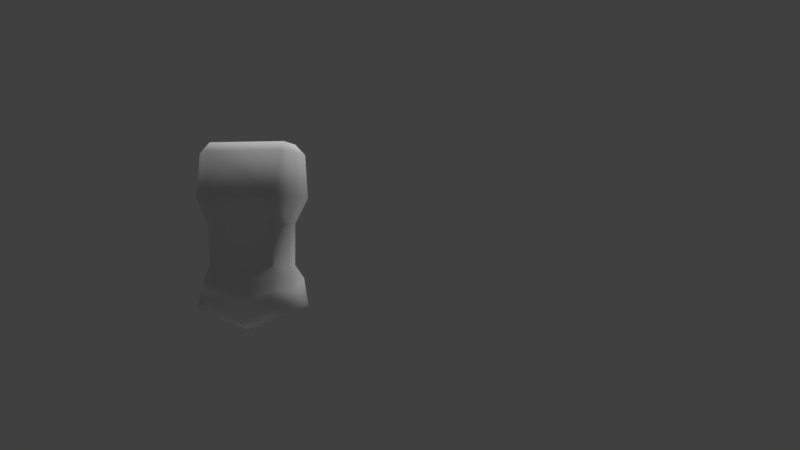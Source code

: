 # Source: DefaultCharacter.blend  (saved by Blender 2.79.0; exported with 4.5.12 LTS)
import bpy
from mathutils import Matrix  # noqa: F401  (used for matrix-valued properties, if any)

bpy.ops.wm.read_factory_settings(use_empty=True)
scene = bpy.context.scene
scene.name = 'Scene'

# ---- collections
col_collection_1 = bpy.data.collections.new('Collection 1'); scene.collection.children.link(col_collection_1)

# ---- world
world_world = bpy.data.worlds.new('World'); scene.world = world_world
world_world.color = (0.05088, 0.05088, 0.05088)
world_world.use_sun_shadow = False
world_world.sun_shadow_jitter_overblur = 0.0
world_world.cycles.sampling_method = 'MANUAL'

# ---- cameras
cam_camera = bpy.data.cameras.new('Camera')
cam_camera.clip_end = 100.0
cam_camera.lens = 35.0
cam_camera.sensor_width = 32.0
cam_camera.sensor_height = 18.0
cam_camera.ortho_scale = 7.314
cam_camera.dof.focus_distance = 0.0
cam_camera.dof.aperture_fstop = 128.0

# ---- lights
light_hemi = bpy.data.lights.new('Hemi', 'SUN')
light_hemi.transmission_factor = 0.0
light_hemi.angle = 0.1993
light_hemi.energy = 1.0
light_hemi.shadow_buffer_clip_start = 0.5
light_hemi.shadow_soft_size = 0.1
light_hemi.shadow_cascade_max_distance = 1000.0
light_lamp = bpy.data.lights.new('Lamp', 'SUN')
light_lamp.transmission_factor = 0.0
light_lamp.cutoff_distance = 30.0
light_lamp.angle = 0.1993
light_lamp.energy = 1.0
light_lamp.shadow_buffer_clip_start = 1.001
light_lamp.shadow_soft_size = 0.1
light_lamp.shadow_cascade_max_distance = 1000.0

# ---- meshes
me_cube = bpy.data.meshes.new('Cube')
me_cube.from_pydata([(-1.0, -1.0, -1.0), (-1.0, -1.0, 1.0), (-1.0, 1.0, -1.0), (-1.0, 1.0, 1.0), (1.0, -1.0, -1.0), (1.0, -1.0, 1.0), (1.0, 1.0, -1.0), (1.0, 1.0, 1.0)], [], [(0, 1, 3, 2), (2, 3, 7, 6), (6, 7, 5, 4), (4, 5, 1, 0), (2, 6, 4, 0), (7, 3, 1, 5)])
me_cube.use_remesh_preserve_volume = False
me_cube.use_remesh_preserve_attributes = False
me_cube.use_mirror_vertex_groups = False
me_cube.update()
me_cube_005 = bpy.data.meshes.new('Cube.005')
me_cube_005.from_pydata([(3.362, -0.3117, 1.407), (2.744, -0.3117, 1.405), (3.362, 0.3071, 1.407), (2.744, 0.3071, 1.405), (3.36, -0.3117, 2.026), (2.742, -0.3117, 2.024), (3.36, 0.3071, 2.026), (2.742, 0.3071, 2.024)], [], [(0, 1, 3, 2), (2, 3, 7, 6), (6, 7, 5, 4), (4, 5, 1, 0), (2, 6, 4, 0), (7, 3, 1, 5)])
me_cube_005.polygons.foreach_set('use_smooth', [True] * 6)
_uv = me_cube_005.uv_layers.new(name='UVMap')
_uv.uv.foreach_set('vector', [0.0, 0.0, 0.0, 0.0, 0.0, 0.0, 0.0, 0.0, 0.0, 0.0, 0.0, 0.0, 0.0, 0.0, 0.0, 0.0, 0.0, 0.0, 0.0, 0.0, 0.0, 0.0, 0.0, 0.0, 0.0, 0.0, 0.0, 0.0, 0.0, 0.0, 0.0, 0.0, 0.0, 0.0, 0.0, 0.0, 0.0, 0.0, 0.0, 0.0, 0.0, 0.0, 0.0, 0.0, 0.0, 0.0, 0.0, 0.0])
_uv.active_render = True
_uv = me_cube_005.uv_layers.new(name='UVEYES')
_uv.uv.foreach_set('vector', [0.0, 0.0, 0.0, 0.0, 0.0, 0.0, 0.0, 0.0, 0.0, 0.0, 0.0, 0.0, 0.0, 0.0, 0.0, 0.0, 0.0, 0.0, 0.0, 0.0, 0.0, 0.0, 0.0, 0.0, 0.0, 0.0, 0.0, 0.0, 0.0, 0.0, 0.0, 0.0, 0.0, 0.0, 0.0, 0.0, 0.0, 0.0, 0.0, 0.0, 0.0, 0.0, 0.0, 0.0, 0.0, 0.0, 0.0, 0.0])
me_cube_005.use_remesh_preserve_volume = False
me_cube_005.use_remesh_preserve_attributes = False
me_cube_005.use_mirror_vertex_groups = False
me_cube_005.update()
me_cube_012 = bpy.data.meshes.new('Cube.012')
me_cube_012.from_pydata([(0.1765, -0.2006, 2.389), (0.1765, 0.2266, 2.43), (4.854e-18, 0.2517, 2.43), (4.471e-18, -0.2262, 2.389), (0.199, 0.01277, 2.409), (0.21, 0.2137, 2.225), (0.21, -0.1834, 2.19), (0.0, -0.2069, 2.19), (0.0, 0.2373, 2.225), (0.2294, 0.01519, 2.207), (0.2386, 0.239, 2.08), (0.2386, -0.2064, 2.042), (0.0, -0.2327, 2.042), (0.0, 0.2655, 2.08), (0.2596, 0.0164, 2.061), (0.0, 0.2323, 1.997), (0.2401, 0.2107, 1.997), (0.2572, 0.02961, 1.982), (0.2401, -0.1516, 1.967), (0.0, -0.1731, 1.967), (0.0, 0.04413, 1.871), (0.2335, 0.2175, 1.975), (0.0, 0.2003, 2.495), (0.1605, 0.1799, 2.495), (0.1788, 0.006507, 2.479), (0.1605, -0.1665, 2.462), (0.0, -0.1873, 2.462), (0.0, 0.006507, 2.479)], [], [(8, 2, 1, 5), (9, 4, 0, 6), (4, 1, 23, 24), (6, 0, 3, 7), (0, 4, 24, 25), (5, 1, 4, 9), (10, 5, 9, 14), (11, 6, 7, 12), (14, 9, 6, 11), (13, 8, 5, 10), (14, 11, 18, 17), (10, 14, 17, 16), (13, 10, 16, 15), (11, 12, 19, 18), (18, 19, 20), (15, 16, 21, 20), (16, 17, 20, 21), (17, 18, 20), (24, 27, 26, 25), (23, 22, 27, 24), (3, 0, 25, 26), (1, 2, 22, 23)])
me_cube_012.polygons.foreach_set('use_smooth', [True] * 22)
_uv = me_cube_012.uv_layers.new(name='UVMap')
_uv.uv.foreach_set('vector', [0.0, 0.0, 0.0, 0.0, 0.0, 0.0, 0.0, 0.0, 0.0, 0.0, 0.0, 0.0, 0.0, 0.0, 0.0, 0.0, 0.0, 0.0, 0.0, 0.0, 0.0, 0.0, 0.0, 0.0, 0.0, 0.0, 0.0, 0.0, 0.0, 0.0, 0.0, 0.0, 0.0, 0.0, 0.0, 0.0, 0.0, 0.0, 0.0, 0.0, 0.0, 0.0, 0.0, 0.0, 0.0, 0.0, 0.0, 0.0, 0.0, 0.0, 0.0, 0.0, 0.0, 0.0, 0.0, 0.0, 0.0, 0.0, 0.0, 0.0, 0.0, 0.0, 0.0, 0.0, 0.0, 0.0, 0.0, 0.0, 0.0, 0.0, 0.0, 0.0, 0.0, 0.0, 0.0, 0.0, 0.0, 0.0, 0.0, 0.0, 0.0, 0.0, 0.0, 0.0, 0.0, 0.0, 0.0, 0.0, 0.0, 0.0, 0.0, 0.0, 0.0, 0.0, 0.0, 0.0, 0.0, 0.0, 0.0, 0.0, 0.0, 0.0, 0.0, 0.0, 0.0, 0.0, 0.0, 0.0, 0.0, 0.0, 0.0, 0.0, 0.0, 0.0, 0.0, 0.0, 0.0, 0.0, 0.0, 0.0, 0.0, 0.0, 0.0, 0.0, 0.0, 0.0, 0.0, 0.0, 0.0, 0.0, 0.0, 0.0, 0.0, 0.0, 0.0, 0.0, 0.0, 0.0, 0.0, 0.0, 0.0, 0.0, 0.0, 0.0, 0.0, 0.0, 0.0, 0.0, 0.0, 0.0, 0.0, 0.0, 0.0, 0.0, 0.0, 0.0, 0.0, 0.0, 0.0, 0.0, 0.0, 0.0, 0.0, 0.0, 0.0, 0.0, 0.0, 0.0, 0.0, 0.0, 0.0, 0.0])
_uv.active_render = True
_uv = me_cube_012.uv_layers.new(name='UVEYES')
_uv.uv.foreach_set('vector', [0.0, 0.0, 0.0, 0.0, 0.0, 0.0, 0.0, 0.0, 0.0, 0.0, 0.0, 0.0, 0.0, 0.0, 0.0, 0.0, 0.0, 0.0, 0.0, 0.0, 0.0, 0.0, 0.0, 0.0, 0.0, 0.0, 0.0, 0.0, 0.0, 0.0, 0.0, 0.0, 0.0, 0.0, 0.0, 0.0, 0.0, 0.0, 0.0, 0.0, 0.0, 0.0, 0.0, 0.0, 0.0, 0.0, 0.0, 0.0, 0.0, 0.0, 0.0, 0.0, 0.0, 0.0, 0.0, 0.0, 0.0, 0.0, 0.0, 0.0, 0.0, 0.0, 0.0, 0.0, 0.0, 0.0, 0.0, 0.0, 0.0, 0.0, 0.0, 0.0, 0.0, 0.0, 0.0, 0.0, 0.0, 0.0, 0.0, 0.0, 0.0, 0.0, 0.0, 0.0, 0.0, 0.0, 0.0, 0.0, 0.0, 0.0, 0.0, 0.0, 0.0, 0.0, 0.0, 0.0, 0.0, 0.0, 0.0, 0.0, 0.0, 0.0, 0.0, 0.0, 0.0, 0.0, 0.0, 0.0, 0.0, 0.0, 0.0, 0.0, 0.0, 0.0, 0.0, 0.0, 0.0, 0.0, 0.0, 0.0, 0.0, 0.0, 0.0, 0.0, 0.0, 0.0, 0.0, 0.0, 0.0, 0.0, 0.0, 0.0, 0.0, 0.0, 0.0, 0.0, 0.0, 0.0, 0.0, 0.0, 0.0, 0.0, 0.0, 0.0, 0.0, 0.0, 0.0, 0.0, 0.0, 0.0, 0.0, 0.0, 0.0, 0.0, 0.0, 0.0, 0.0, 0.0, 0.0, 0.0, 0.0, 0.0, 0.0, 0.0, 0.0, 0.0, 0.0, 0.0, 0.0, 0.0, 0.0, 0.0])
me_cube_012.use_remesh_preserve_volume = False
me_cube_012.use_remesh_preserve_attributes = False
me_cube_012.use_mirror_vertex_groups = False
me_cube_012.update()
me_cube_015 = bpy.data.meshes.new('Cube.015')
me_cube_015.from_pydata([(-3.362, -0.3038, 1.807), (-2.744, -0.3038, 1.805), (-3.362, 0.315, 1.807), (-2.744, 0.315, 1.805), (-3.36, -0.3038, 2.426), (-2.742, -0.3038, 2.424), (-3.36, 0.315, 2.426), (-2.742, 0.315, 2.424)], [], [(0, 2, 3, 1), (2, 6, 7, 3), (6, 4, 5, 7), (4, 0, 1, 5), (2, 0, 4, 6), (7, 5, 1, 3)])
me_cube_015.polygons.foreach_set('use_smooth', [True] * 6)
_uv = me_cube_015.uv_layers.new(name='UVMap')
_uv.uv.foreach_set('vector', [0.0, 0.0, 0.0, 0.0, 0.0, 0.0, 0.0, 0.0, 0.0, 0.0, 0.0, 0.0, 0.0, 0.0, 0.0, 0.0, 0.0, 0.0, 0.0, 0.0, 0.0, 0.0, 0.0, 0.0, 0.0, 0.0, 0.0, 0.0, 0.0, 0.0, 0.0, 0.0, 0.0, 0.0, 0.0, 0.0, 0.0, 0.0, 0.0, 0.0, 0.0, 0.0, 0.0, 0.0, 0.0, 0.0, 0.0, 0.0])
_uv.active_render = True
_uv = me_cube_015.uv_layers.new(name='UVEYES')
_uv.uv.foreach_set('vector', [0.0, 0.0, 0.0, 0.0, 0.0, 0.0, 0.0, 0.0, 0.0, 0.0, 0.0, 0.0, 0.0, 0.0, 0.0, 0.0, 0.0, 0.0, 0.0, 0.0, 0.0, 0.0, 0.0, 0.0, 0.0, 0.0, 0.0, 0.0, 0.0, 0.0, 0.0, 0.0, 0.0, 0.0, 0.0, 0.0, 0.0, 0.0, 0.0, 0.0, 0.0, 0.0, 0.0, 0.0, 0.0, 0.0, 0.0, 0.0])
me_cube_015.use_remesh_preserve_volume = False
me_cube_015.use_remesh_preserve_attributes = False
me_cube_015.use_mirror_vertex_groups = False
me_cube_015.update()
me_cube_014 = bpy.data.meshes.new('Cube.014')
me_cube_014.from_pydata([(-2.251, -1.942e-07, 1.563), (-2.249, 0.4442, 2.007), (-2.247, -2.794e-07, 2.452), (-2.249, -0.4442, 2.007), (-3.11, -3.305e-07, 2.237), (-1.348, -1.363e-07, 2.005), (-2.66, -2.373e-07, 1.615), (-2.25, -0.3332, 1.674), (-1.575, -1.239e-07, 1.673), (-2.25, 0.3332, 1.674), (-2.75, 0.3332, 2.009), (-1.573, 0.3332, 2.006), (-2.248, 0.3332, 2.341), (-2.923, -3.274e-07, 2.342), (-1.572, -2.046e-07, 2.339), (-2.248, -0.3332, 2.341), (-2.75, -0.3332, 2.009), (-1.573, -0.3332, 2.006), (-2.751, -0.2468, 1.716), (-1.749, -0.2468, 1.759), (-2.751, 0.2468, 1.716), (-1.749, 0.2468, 1.759), (-2.748, -0.2468, 2.256), (-1.747, -0.2468, 2.253), (-2.748, 0.2468, 2.256), (-1.747, 0.2468, 2.253), (-2.95, 0.2442, 2.089), (-2.95, -0.2442, 2.089)], [], [(0, 7, 18, 6), (0, 8, 19, 7), (0, 9, 21, 8), (0, 6, 20, 9), (1, 9, 20, 10), (1, 11, 21, 9), (1, 12, 25, 11), (1, 10, 24, 12), (2, 12, 24, 13), (2, 14, 25, 12), (2, 15, 23, 14), (2, 13, 22, 15), (3, 15, 22, 16), (3, 17, 23, 15), (3, 7, 19, 17), (3, 16, 18, 7), (26, 24, 10), (27, 16, 22), (5, 11, 25, 14), (5, 8, 21, 11), (5, 17, 19, 8), (5, 14, 23, 17), (6, 18, 20), (10, 20, 18, 16), (10, 16, 27, 26), (26, 27, 4), (4, 27, 22, 13), (4, 13, 24, 26)])
me_cube_014.polygons.foreach_set('use_smooth', [True] * 28)
_uv = me_cube_014.uv_layers.new(name='UVMap')
_uv.uv.foreach_set('vector', [0.0, 0.0, 0.0, 0.0, 0.0, 0.0, 0.0, 0.0, 0.0, 0.0, 0.0, 0.0, 0.0, 0.0, 0.0, 0.0, 0.0, 0.0, 0.0, 0.0, 0.0, 0.0, 0.0, 0.0, 0.0, 0.0, 0.0, 0.0, 0.0, 0.0, 0.0, 0.0, 0.0, 0.0, 0.0, 0.0, 0.0, 0.0, 0.0, 0.0, 0.0, 0.0, 0.0, 0.0, 0.0, 0.0, 0.0, 0.0, 0.0, 0.0, 0.0, 0.0, 0.0, 0.0, 0.0, 0.0, 0.0, 0.0, 0.0, 0.0, 0.0, 0.0, 0.0, 0.0, 0.0, 0.0, 0.0, 0.0, 0.0, 0.0, 0.0, 0.0, 0.0, 0.0, 0.0, 0.0, 0.0, 0.0, 0.0, 0.0, 0.0, 0.0, 0.0, 0.0, 0.0, 0.0, 0.0, 0.0, 0.0, 0.0, 0.0, 0.0, 0.0, 0.0, 0.0, 0.0, 0.0, 0.0, 0.0, 0.0, 0.0, 0.0, 0.0, 0.0, 0.0, 0.0, 0.0, 0.0, 0.0, 0.0, 0.0, 0.0, 0.0, 0.0, 0.0, 0.0, 0.0, 0.0, 0.0, 0.0, 0.0, 0.0, 0.0, 0.0, 0.0, 0.0, 0.0, 0.0, 0.0, 0.0, 0.0, 0.0, 0.0, 0.0, 0.0, 0.0, 0.0, 0.0, 0.0, 0.0, 0.0, 0.0, 0.0, 0.0, 0.0, 0.0, 0.0, 0.0, 0.0, 0.0, 0.0, 0.0, 0.0, 0.0, 0.0, 0.0, 0.0, 0.0, 0.0, 0.0, 0.0, 0.0, 0.0, 0.0, 0.0, 0.0, 0.0, 0.0, 0.0, 0.0, 0.0, 0.0, 0.0, 0.0, 0.0, 0.0, 0.0, 0.0, 0.0, 0.0, 0.0, 0.0, 0.0, 0.0, 0.0, 0.0, 0.0, 0.0, 0.0, 0.0, 0.0, 0.0, 0.0, 0.0, 0.0, 0.0, 0.0, 0.0, 0.0, 0.0, 0.0, 0.0, 0.0, 0.0, 0.0, 0.0, 0.0, 0.0, 0.0, 0.0, 0.0, 0.0, 0.0, 0.0, 0.0, 0.0])
_uv.active_render = True
_uv = me_cube_014.uv_layers.new(name='UVEYES')
_uv.uv.foreach_set('vector', [0.0, 0.0, 0.0, 0.0, 0.0, 0.0, 0.0, 0.0, 0.0, 0.0, 0.0, 0.0, 0.0, 0.0, 0.0, 0.0, 0.0, 0.0, 0.0, 0.0, 0.0, 0.0, 0.0, 0.0, 0.0, 0.0, 0.0, 0.0, 0.0, 0.0, 0.0, 0.0, 0.0, 0.0, 0.0, 0.0, 0.0, 0.0, 0.0, 0.0, 0.0, 0.0, 0.0, 0.0, 0.0, 0.0, 0.0, 0.0, 0.0, 0.0, 0.0, 0.0, 0.0, 0.0, 0.0, 0.0, 0.0, 0.0, 0.0, 0.0, 0.0, 0.0, 0.0, 0.0, 0.0, 0.0, 0.0, 0.0, 0.0, 0.0, 0.0, 0.0, 0.0, 0.0, 0.0, 0.0, 0.0, 0.0, 0.0, 0.0, 0.0, 0.0, 0.0, 0.0, 0.0, 0.0, 0.0, 0.0, 0.0, 0.0, 0.0, 0.0, 0.0, 0.0, 0.0, 0.0, 0.0, 0.0, 0.0, 0.0, 0.0, 0.0, 0.0, 0.0, 0.0, 0.0, 0.0, 0.0, 0.0, 0.0, 0.0, 0.0, 0.0, 0.0, 0.0, 0.0, 0.0, 0.0, 0.0, 0.0, 0.0, 0.0, 0.0, 0.0, 0.0, 0.0, 0.0, 0.0, 0.0, 0.0, 0.0, 0.0, 0.0, 0.0, 0.0, 0.0, 0.0, 0.0, 0.0, 0.0, 0.0, 0.0, 0.0, 0.0, 0.0, 0.0, 0.0, 0.0, 0.0, 0.0, 0.0, 0.0, 0.0, 0.0, 0.0, 0.0, 0.0, 0.0, 0.0, 0.0, 0.0, 0.0, 0.0, 0.0, 0.0, 0.0, 0.0, 0.0, 0.0, 0.0, 0.0, 0.0, 0.0, 0.0, 0.0, 0.0, 0.0, 0.0, 0.0, 0.0, 0.0, 0.0, 0.0, 0.0, 0.0, 0.0, 0.0, 0.0, 0.0, 0.0, 0.0, 0.0, 0.0, 0.0, 0.0, 0.0, 0.0, 0.0, 0.0, 0.0, 0.0, 0.0, 0.0, 0.0, 0.0, 0.0, 0.0, 0.0, 0.0, 0.0, 0.0, 0.0, 0.0, 0.0, 0.0, 0.0])
me_cube_014.use_remesh_preserve_volume = False
me_cube_014.use_remesh_preserve_attributes = False
me_cube_014.use_mirror_vertex_groups = False
me_cube_014.update()
me_cube_013 = bpy.data.meshes.new('Cube.013')
me_cube_013.from_pydata([(-1.675, -0.1425, 1.784), (-0.4759, -0.1508, 1.746), (-1.675, 0.1425, 1.784), (-0.4759, 0.1508, 1.746), (-1.668, -0.1425, 2.069), (-0.4684, -0.1508, 2.047), (-1.668, 0.1425, 2.069), (-0.4684, 0.1508, 2.047), (-1.677, -1.192e-07, 1.727), (-0.4772, 4.47e-08, 1.696), (-1.667, -1.788e-07, 2.126), (-0.4671, -1.49e-08, 2.096), (-1.672, 0.2, 1.927), (-0.4722, 0.2, 1.896), (-1.672, -0.2, 1.927), (-0.4722, -0.2, 1.896), (-1.672, -1.49e-07, 1.927), (-1.077, -0.1814, 1.73), (-1.077, 0.1814, 1.73), (-1.067, 0.1814, 2.093), (-1.067, -0.1814, 2.093), (-1.066, -1.043e-07, 2.159), (-1.078, -4.47e-08, 1.664), (-1.072, -0.2474, 1.911), (-1.072, 0.2474, 1.911), (-0.3705, 4.744e-08, 1.768), (-0.3697, 0.09457, 1.799), (-0.3673, 0.1254, 1.894), (-0.365, 0.09457, 1.988), (-0.3642, 1.007e-08, 2.019), (-0.365, -0.09457, 1.988), (-0.3673, -0.1254, 1.894), (-0.3697, -0.09457, 1.799), (-0.3673, 1.941e-08, 1.894)], [], [(22, 18, 3, 9), (24, 19, 7, 13), (21, 20, 5, 11), (23, 17, 1, 15), (16, 14, 4, 10), (11, 29, 28, 7), (5, 30, 29, 11), (12, 16, 10, 6), (19, 21, 11, 7), (17, 22, 9, 1), (2, 8, 16, 12), (13, 27, 26, 3), (15, 31, 30, 5), (8, 0, 14, 16), (20, 23, 15, 5), (18, 24, 13, 3), (2, 12, 24, 18), (4, 14, 23, 20), (0, 8, 22, 17), (6, 10, 21, 19), (14, 0, 17, 23), (10, 4, 20, 21), (12, 6, 19, 24), (8, 2, 18, 22), (33, 31, 32, 25), (27, 33, 25, 26), (28, 29, 33, 27), (29, 30, 31, 33), (9, 25, 32, 1), (3, 26, 25, 9), (1, 32, 31, 15), (7, 28, 27, 13)])
me_cube_013.polygons.foreach_set('use_smooth', [True] * 32)
_uv = me_cube_013.uv_layers.new(name='UVMap')
_uv.uv.foreach_set('vector', [0.0, 0.0, 0.0, 0.0, 0.0, 0.0, 0.0, 0.0, 0.0, 0.0, 0.0, 0.0, 0.0, 0.0, 0.0, 0.0, 0.0, 0.0, 0.0, 0.0, 0.0, 0.0, 0.0, 0.0, 0.0, 0.0, 0.0, 0.0, 0.0, 0.0, 0.0, 0.0, 0.0, 0.0, 0.0, 0.0, 0.0, 0.0, 0.0, 0.0, 0.0, 0.0, 0.0, 0.0, 0.0, 0.0, 0.0, 0.0, 0.0, 0.0, 0.0, 0.0, 0.0, 0.0, 0.0, 0.0, 0.0, 0.0, 0.0, 0.0, 0.0, 0.0, 0.0, 0.0, 0.0, 0.0, 0.0, 0.0, 0.0, 0.0, 0.0, 0.0, 0.0, 0.0, 0.0, 0.0, 0.0, 0.0, 0.0, 0.0, 0.0, 0.0, 0.0, 0.0, 0.0, 0.0, 0.0, 0.0, 0.0, 0.0, 0.0, 0.0, 0.0, 0.0, 0.0, 0.0, 0.0, 0.0, 0.0, 0.0, 0.0, 0.0, 0.0, 0.0, 0.0, 0.0, 0.0, 0.0, 0.0, 0.0, 0.0, 0.0, 0.0, 0.0, 0.0, 0.0, 0.0, 0.0, 0.0, 0.0, 0.0, 0.0, 0.0, 0.0, 0.0, 0.0, 0.0, 0.0, 0.0, 0.0, 0.0, 0.0, 0.0, 0.0, 0.0, 0.0, 0.0, 0.0, 0.0, 0.0, 0.0, 0.0, 0.0, 0.0, 0.0, 0.0, 0.0, 0.0, 0.0, 0.0, 0.0, 0.0, 0.0, 0.0, 0.0, 0.0, 0.0, 0.0, 0.0, 0.0, 0.0, 0.0, 0.0, 0.0, 0.0, 0.0, 0.0, 0.0, 0.0, 0.0, 0.0, 0.0, 0.0, 0.0, 0.0, 0.0, 0.0, 0.0, 0.0, 0.0, 0.0, 0.0, 0.0, 0.0, 0.0, 0.0, 0.0, 0.0, 0.0, 0.0, 0.0, 0.0, 0.0, 0.0, 0.0, 0.0, 0.0, 0.0, 0.0, 0.0, 0.0, 0.0, 0.0, 0.0, 0.0, 0.0, 0.0, 0.0, 0.0, 0.0, 0.0, 0.0, 0.0, 0.0, 0.0, 0.0, 0.0, 0.0, 0.0, 0.0, 0.0, 0.0, 0.0, 0.0, 0.0, 0.0, 0.0, 0.0, 0.0, 0.0, 0.0, 0.0, 0.0, 0.0, 0.0, 0.0, 0.0, 0.0, 0.0, 0.0, 0.0, 0.0, 0.0, 0.0, 0.0, 0.0, 0.0, 0.0, 0.0, 0.0, 0.0, 0.0, 0.0, 0.0, 0.0, 0.0])
_uv.active_render = True
_uv = me_cube_013.uv_layers.new(name='UVEYES')
_uv.uv.foreach_set('vector', [0.0, 0.0, 0.0, 0.0, 0.0, 0.0, 0.0, 0.0, 0.0, 0.0, 0.0, 0.0, 0.0, 0.0, 0.0, 0.0, 0.0, 0.0, 0.0, 0.0, 0.0, 0.0, 0.0, 0.0, 0.0, 0.0, 0.0, 0.0, 0.0, 0.0, 0.0, 0.0, 0.0, 0.0, 0.0, 0.0, 0.0, 0.0, 0.0, 0.0, 0.0, 0.0, 0.0, 0.0, 0.0, 0.0, 0.0, 0.0, 0.0, 0.0, 0.0, 0.0, 0.0, 0.0, 0.0, 0.0, 0.0, 0.0, 0.0, 0.0, 0.0, 0.0, 0.0, 0.0, 0.0, 0.0, 0.0, 0.0, 0.0, 0.0, 0.0, 0.0, 0.0, 0.0, 0.0, 0.0, 0.0, 0.0, 0.0, 0.0, 0.0, 0.0, 0.0, 0.0, 0.0, 0.0, 0.0, 0.0, 0.0, 0.0, 0.0, 0.0, 0.0, 0.0, 0.0, 0.0, 0.0, 0.0, 0.0, 0.0, 0.0, 0.0, 0.0, 0.0, 0.0, 0.0, 0.0, 0.0, 0.0, 0.0, 0.0, 0.0, 0.0, 0.0, 0.0, 0.0, 0.0, 0.0, 0.0, 0.0, 0.0, 0.0, 0.0, 0.0, 0.0, 0.0, 0.0, 0.0, 0.0, 0.0, 0.0, 0.0, 0.0, 0.0, 0.0, 0.0, 0.0, 0.0, 0.0, 0.0, 0.0, 0.0, 0.0, 0.0, 0.0, 0.0, 0.0, 0.0, 0.0, 0.0, 0.0, 0.0, 0.0, 0.0, 0.0, 0.0, 0.0, 0.0, 0.0, 0.0, 0.0, 0.0, 0.0, 0.0, 0.0, 0.0, 0.0, 0.0, 0.0, 0.0, 0.0, 0.0, 0.0, 0.0, 0.0, 0.0, 0.0, 0.0, 0.0, 0.0, 0.0, 0.0, 0.0, 0.0, 0.0, 0.0, 0.0, 0.0, 0.0, 0.0, 0.0, 0.0, 0.0, 0.0, 0.0, 0.0, 0.0, 0.0, 0.0, 0.0, 0.0, 0.0, 0.0, 0.0, 0.0, 0.0, 0.0, 0.0, 0.0, 0.0, 0.0, 0.0, 0.0, 0.0, 0.0, 0.0, 0.0, 0.0, 0.0, 0.0, 0.0, 0.0, 0.0, 0.0, 0.0, 0.0, 0.0, 0.0, 0.0, 0.0, 0.0, 0.0, 0.0, 0.0, 0.0, 0.0, 0.0, 0.0, 0.0, 0.0, 0.0, 0.0, 0.0, 0.0, 0.0, 0.0, 0.0, 0.0, 0.0, 0.0, 0.0, 0.0, 0.0, 0.0, 0.0, 0.0])
me_cube_013.use_remesh_preserve_volume = False
me_cube_013.use_remesh_preserve_attributes = False
me_cube_013.use_mirror_vertex_groups = False
me_cube_013.update()
me_cube_004 = bpy.data.meshes.new('Cube.004')
me_cube_004.from_pydata([(2.251, -1.801e-07, 1.563), (2.249, 0.4442, 2.007), (2.247, -2.919e-07, 2.452), (2.249, -0.4442, 2.007), (3.11, -3.369e-07, 2.237), (1.348, -1.351e-07, 2.005), (2.66, -2.25e-07, 1.615), (2.25, -0.3332, 1.674), (1.575, -1.128e-07, 1.673), (2.25, 0.3332, 1.674), (2.75, 0.3332, 2.009), (1.573, 0.3332, 2.006), (2.248, 0.3332, 2.341), (2.923, -3.368e-07, 2.342), (1.572, -2.134e-07, 2.339), (2.248, -0.3332, 2.341), (2.75, -0.3332, 2.009), (1.573, -0.3332, 2.006), (2.751, -0.2468, 1.716), (1.749, -0.2468, 1.759), (2.751, 0.2468, 1.716), (1.749, 0.2468, 1.759), (2.748, -0.2468, 2.256), (1.747, -0.2468, 2.253), (2.748, 0.2468, 2.256), (1.747, 0.2468, 2.253), (2.95, 0.2442, 2.089), (2.95, -0.2442, 2.089)], [], [(0, 6, 18, 7), (0, 7, 19, 8), (0, 8, 21, 9), (0, 9, 20, 6), (1, 10, 20, 9), (1, 9, 21, 11), (1, 11, 25, 12), (1, 12, 24, 10), (2, 13, 24, 12), (2, 12, 25, 14), (2, 14, 23, 15), (2, 15, 22, 13), (3, 16, 22, 15), (3, 15, 23, 17), (3, 17, 19, 7), (3, 7, 18, 16), (26, 10, 24), (27, 22, 16), (5, 14, 25, 11), (5, 11, 21, 8), (5, 8, 19, 17), (5, 17, 23, 14), (6, 20, 18), (10, 16, 18, 20), (10, 26, 27, 16), (26, 4, 27), (4, 13, 22, 27), (4, 26, 24, 13)])
me_cube_004.polygons.foreach_set('use_smooth', [True] * 28)
_uv = me_cube_004.uv_layers.new(name='UVMap')
_uv.uv.foreach_set('vector', [0.0, 0.0, 0.0, 0.0, 0.0, 0.0, 0.0, 0.0, 0.0, 0.0, 0.0, 0.0, 0.0, 0.0, 0.0, 0.0, 0.0, 0.0, 0.0, 0.0, 0.0, 0.0, 0.0, 0.0, 0.0, 0.0, 0.0, 0.0, 0.0, 0.0, 0.0, 0.0, 0.0, 0.0, 0.0, 0.0, 0.0, 0.0, 0.0, 0.0, 0.0, 0.0, 0.0, 0.0, 0.0, 0.0, 0.0, 0.0, 0.0, 0.0, 0.0, 0.0, 0.0, 0.0, 0.0, 0.0, 0.0, 0.0, 0.0, 0.0, 0.0, 0.0, 0.0, 0.0, 0.0, 0.0, 0.0, 0.0, 0.0, 0.0, 0.0, 0.0, 0.0, 0.0, 0.0, 0.0, 0.0, 0.0, 0.0, 0.0, 0.0, 0.0, 0.0, 0.0, 0.0, 0.0, 0.0, 0.0, 0.0, 0.0, 0.0, 0.0, 0.0, 0.0, 0.0, 0.0, 0.0, 0.0, 0.0, 0.0, 0.0, 0.0, 0.0, 0.0, 0.0, 0.0, 0.0, 0.0, 0.0, 0.0, 0.0, 0.0, 0.0, 0.0, 0.0, 0.0, 0.0, 0.0, 0.0, 0.0, 0.0, 0.0, 0.0, 0.0, 0.0, 0.0, 0.0, 0.0, 0.0, 0.0, 0.0, 0.0, 0.0, 0.0, 0.0, 0.0, 0.0, 0.0, 0.0, 0.0, 0.0, 0.0, 0.0, 0.0, 0.0, 0.0, 0.0, 0.0, 0.0, 0.0, 0.0, 0.0, 0.0, 0.0, 0.0, 0.0, 0.0, 0.0, 0.0, 0.0, 0.0, 0.0, 0.0, 0.0, 0.0, 0.0, 0.0, 0.0, 0.0, 0.0, 0.0, 0.0, 0.0, 0.0, 0.0, 0.0, 0.0, 0.0, 0.0, 0.0, 0.0, 0.0, 0.0, 0.0, 0.0, 0.0, 0.0, 0.0, 0.0, 0.0, 0.0, 0.0, 0.0, 0.0, 0.0, 0.0, 0.0, 0.0, 0.0, 0.0, 0.0, 0.0, 0.0, 0.0, 0.0, 0.0, 0.0, 0.0, 0.0, 0.0, 0.0, 0.0, 0.0, 0.0, 0.0, 0.0])
_uv.active_render = True
_uv = me_cube_004.uv_layers.new(name='UVEYES')
_uv.uv.foreach_set('vector', [0.0, 0.0, 0.0, 0.0, 0.0, 0.0, 0.0, 0.0, 0.0, 0.0, 0.0, 0.0, 0.0, 0.0, 0.0, 0.0, 0.0, 0.0, 0.0, 0.0, 0.0, 0.0, 0.0, 0.0, 0.0, 0.0, 0.0, 0.0, 0.0, 0.0, 0.0, 0.0, 0.0, 0.0, 0.0, 0.0, 0.0, 0.0, 0.0, 0.0, 0.0, 0.0, 0.0, 0.0, 0.0, 0.0, 0.0, 0.0, 0.0, 0.0, 0.0, 0.0, 0.0, 0.0, 0.0, 0.0, 0.0, 0.0, 0.0, 0.0, 0.0, 0.0, 0.0, 0.0, 0.0, 0.0, 0.0, 0.0, 0.0, 0.0, 0.0, 0.0, 0.0, 0.0, 0.0, 0.0, 0.0, 0.0, 0.0, 0.0, 0.0, 0.0, 0.0, 0.0, 0.0, 0.0, 0.0, 0.0, 0.0, 0.0, 0.0, 0.0, 0.0, 0.0, 0.0, 0.0, 0.0, 0.0, 0.0, 0.0, 0.0, 0.0, 0.0, 0.0, 0.0, 0.0, 0.0, 0.0, 0.0, 0.0, 0.0, 0.0, 0.0, 0.0, 0.0, 0.0, 0.0, 0.0, 0.0, 0.0, 0.0, 0.0, 0.0, 0.0, 0.0, 0.0, 0.0, 0.0, 0.0, 0.0, 0.0, 0.0, 0.0, 0.0, 0.0, 0.0, 0.0, 0.0, 0.0, 0.0, 0.0, 0.0, 0.0, 0.0, 0.0, 0.0, 0.0, 0.0, 0.0, 0.0, 0.0, 0.0, 0.0, 0.0, 0.0, 0.0, 0.0, 0.0, 0.0, 0.0, 0.0, 0.0, 0.0, 0.0, 0.0, 0.0, 0.0, 0.0, 0.0, 0.0, 0.0, 0.0, 0.0, 0.0, 0.0, 0.0, 0.0, 0.0, 0.0, 0.0, 0.0, 0.0, 0.0, 0.0, 0.0, 0.0, 0.0, 0.0, 0.0, 0.0, 0.0, 0.0, 0.0, 0.0, 0.0, 0.0, 0.0, 0.0, 0.0, 0.0, 0.0, 0.0, 0.0, 0.0, 0.0, 0.0, 0.0, 0.0, 0.0, 0.0, 0.0, 0.0, 0.0, 0.0, 0.0, 0.0])
me_cube_004.use_remesh_preserve_volume = False
me_cube_004.use_remesh_preserve_attributes = False
me_cube_004.use_mirror_vertex_groups = False
me_cube_004.update()
me_cube_003 = bpy.data.meshes.new('Cube.003')
me_cube_003.from_pydata([(1.675, -0.1425, 1.784), (0.4759, -0.1508, 1.746), (1.675, 0.1425, 1.784), (0.4759, 0.1508, 1.746), (1.668, -0.1425, 2.069), (0.4684, -0.1508, 2.047), (1.668, 0.1425, 2.069), (0.4684, 0.1508, 2.047), (1.677, -1.192e-07, 1.727), (0.4772, 4.47e-08, 1.696), (1.667, -1.788e-07, 2.126), (0.4671, -1.49e-08, 2.096), (1.672, 0.2, 1.927), (0.4722, 0.2, 1.896), (1.672, -0.2, 1.927), (0.4722, -0.2, 1.896), (1.672, -1.49e-07, 1.927), (1.077, -0.1814, 1.73), (1.077, 0.1814, 1.73), (1.067, 0.1814, 2.093), (1.067, -0.1814, 2.093), (1.066, -1.043e-07, 2.159), (1.078, -4.47e-08, 1.664), (1.072, -0.2474, 1.911), (1.072, 0.2474, 1.911), (0.3705, 4.744e-08, 1.768), (0.3697, 0.09457, 1.799), (0.3673, 0.1254, 1.894), (0.365, 0.09457, 1.988), (0.3642, 1.007e-08, 2.019), (0.365, -0.09457, 1.988), (0.3673, -0.1254, 1.894), (0.3697, -0.09457, 1.799), (0.3673, 1.941e-08, 1.894)], [], [(22, 9, 3, 18), (24, 13, 7, 19), (21, 11, 5, 20), (23, 15, 1, 17), (16, 10, 4, 14), (11, 7, 28, 29), (5, 11, 29, 30), (12, 6, 10, 16), (19, 7, 11, 21), (17, 1, 9, 22), (2, 12, 16, 8), (13, 3, 26, 27), (15, 5, 30, 31), (8, 16, 14, 0), (20, 5, 15, 23), (18, 3, 13, 24), (2, 18, 24, 12), (4, 20, 23, 14), (0, 17, 22, 8), (6, 19, 21, 10), (14, 23, 17, 0), (10, 21, 20, 4), (12, 24, 19, 6), (8, 22, 18, 2), (33, 25, 32, 31), (27, 26, 25, 33), (28, 27, 33, 29), (29, 33, 31, 30), (9, 1, 32, 25), (3, 9, 25, 26), (1, 15, 31, 32), (7, 13, 27, 28)])
me_cube_003.polygons.foreach_set('use_smooth', [True] * 32)
_uv = me_cube_003.uv_layers.new(name='UVMap')
_uv.uv.foreach_set('vector', [0.0, 0.0, 0.0, 0.0, 0.0, 0.0, 0.0, 0.0, 0.0, 0.0, 0.0, 0.0, 0.0, 0.0, 0.0, 0.0, 0.0, 0.0, 0.0, 0.0, 0.0, 0.0, 0.0, 0.0, 0.0, 0.0, 0.0, 0.0, 0.0, 0.0, 0.0, 0.0, 0.0, 0.0, 0.0, 0.0, 0.0, 0.0, 0.0, 0.0, 0.0, 0.0, 0.0, 0.0, 0.0, 0.0, 0.0, 0.0, 0.0, 0.0, 0.0, 0.0, 0.0, 0.0, 0.0, 0.0, 0.0, 0.0, 0.0, 0.0, 0.0, 0.0, 0.0, 0.0, 0.0, 0.0, 0.0, 0.0, 0.0, 0.0, 0.0, 0.0, 0.0, 0.0, 0.0, 0.0, 0.0, 0.0, 0.0, 0.0, 0.0, 0.0, 0.0, 0.0, 0.0, 0.0, 0.0, 0.0, 0.0, 0.0, 0.0, 0.0, 0.0, 0.0, 0.0, 0.0, 0.0, 0.0, 0.0, 0.0, 0.0, 0.0, 0.0, 0.0, 0.0, 0.0, 0.0, 0.0, 0.0, 0.0, 0.0, 0.0, 0.0, 0.0, 0.0, 0.0, 0.0, 0.0, 0.0, 0.0, 0.0, 0.0, 0.0, 0.0, 0.0, 0.0, 0.0, 0.0, 0.0, 0.0, 0.0, 0.0, 0.0, 0.0, 0.0, 0.0, 0.0, 0.0, 0.0, 0.0, 0.0, 0.0, 0.0, 0.0, 0.0, 0.0, 0.0, 0.0, 0.0, 0.0, 0.0, 0.0, 0.0, 0.0, 0.0, 0.0, 0.0, 0.0, 0.0, 0.0, 0.0, 0.0, 0.0, 0.0, 0.0, 0.0, 0.0, 0.0, 0.0, 0.0, 0.0, 0.0, 0.0, 0.0, 0.0, 0.0, 0.0, 0.0, 0.0, 0.0, 0.0, 0.0, 0.0, 0.0, 0.0, 0.0, 0.0, 0.0, 0.0, 0.0, 0.0, 0.0, 0.0, 0.0, 0.0, 0.0, 0.0, 0.0, 0.0, 0.0, 0.0, 0.0, 0.0, 0.0, 0.0, 0.0, 0.0, 0.0, 0.0, 0.0, 0.0, 0.0, 0.0, 0.0, 0.0, 0.0, 0.0, 0.0, 0.0, 0.0, 0.0, 0.0, 0.0, 0.0, 0.0, 0.0, 0.0, 0.0, 0.0, 0.0, 0.0, 0.0, 0.0, 0.0, 0.0, 0.0, 0.0, 0.0, 0.0, 0.0, 0.0, 0.0, 0.0, 0.0, 0.0, 0.0, 0.0, 0.0, 0.0, 0.0, 0.0, 0.0, 0.0, 0.0, 0.0, 0.0])
_uv.active_render = True
_uv = me_cube_003.uv_layers.new(name='UVEYES')
_uv.uv.foreach_set('vector', [0.0, 0.0, 0.0, 0.0, 0.0, 0.0, 0.0, 0.0, 0.0, 0.0, 0.0, 0.0, 0.0, 0.0, 0.0, 0.0, 0.0, 0.0, 0.0, 0.0, 0.0, 0.0, 0.0, 0.0, 0.0, 0.0, 0.0, 0.0, 0.0, 0.0, 0.0, 0.0, 0.0, 0.0, 0.0, 0.0, 0.0, 0.0, 0.0, 0.0, 0.0, 0.0, 0.0, 0.0, 0.0, 0.0, 0.0, 0.0, 0.0, 0.0, 0.0, 0.0, 0.0, 0.0, 0.0, 0.0, 0.0, 0.0, 0.0, 0.0, 0.0, 0.0, 0.0, 0.0, 0.0, 0.0, 0.0, 0.0, 0.0, 0.0, 0.0, 0.0, 0.0, 0.0, 0.0, 0.0, 0.0, 0.0, 0.0, 0.0, 0.0, 0.0, 0.0, 0.0, 0.0, 0.0, 0.0, 0.0, 0.0, 0.0, 0.0, 0.0, 0.0, 0.0, 0.0, 0.0, 0.0, 0.0, 0.0, 0.0, 0.0, 0.0, 0.0, 0.0, 0.0, 0.0, 0.0, 0.0, 0.0, 0.0, 0.0, 0.0, 0.0, 0.0, 0.0, 0.0, 0.0, 0.0, 0.0, 0.0, 0.0, 0.0, 0.0, 0.0, 0.0, 0.0, 0.0, 0.0, 0.0, 0.0, 0.0, 0.0, 0.0, 0.0, 0.0, 0.0, 0.0, 0.0, 0.0, 0.0, 0.0, 0.0, 0.0, 0.0, 0.0, 0.0, 0.0, 0.0, 0.0, 0.0, 0.0, 0.0, 0.0, 0.0, 0.0, 0.0, 0.0, 0.0, 0.0, 0.0, 0.0, 0.0, 0.0, 0.0, 0.0, 0.0, 0.0, 0.0, 0.0, 0.0, 0.0, 0.0, 0.0, 0.0, 0.0, 0.0, 0.0, 0.0, 0.0, 0.0, 0.0, 0.0, 0.0, 0.0, 0.0, 0.0, 0.0, 0.0, 0.0, 0.0, 0.0, 0.0, 0.0, 0.0, 0.0, 0.0, 0.0, 0.0, 0.0, 0.0, 0.0, 0.0, 0.0, 0.0, 0.0, 0.0, 0.0, 0.0, 0.0, 0.0, 0.0, 0.0, 0.0, 0.0, 0.0, 0.0, 0.0, 0.0, 0.0, 0.0, 0.0, 0.0, 0.0, 0.0, 0.0, 0.0, 0.0, 0.0, 0.0, 0.0, 0.0, 0.0, 0.0, 0.0, 0.0, 0.0, 0.0, 0.0, 0.0, 0.0, 0.0, 0.0, 0.0, 0.0, 0.0, 0.0, 0.0, 0.0, 0.0, 0.0, 0.0, 0.0, 0.0, 0.0, 0.0, 0.0])
me_cube_003.use_remesh_preserve_volume = False
me_cube_003.use_remesh_preserve_attributes = False
me_cube_003.use_mirror_vertex_groups = False
me_cube_003.update()
me_cube_007 = bpy.data.meshes.new('Cube.007')
me_cube_007.from_pydata([(1.003, 0.6545, -2.502), (0.9551, -0.2832, -2.557), (0.2477, -0.2858, -2.519), (0.2497, 0.647, -2.464), (0.7387, -0.5948, -0.8522), (0.2402, -0.5841, -0.9224), (0.5453, 0.76, -2.36), (0.5502, -0.4644, -2.284), (0.4989, -0.3289, -1.334), (0.4621, -0.7177, -0.7238), (1.097, 0.1993, -2.735), (0.1446, 0.1925, -2.697), (0.7845, -0.356, -0.9614), (0.1695, -0.3448, -1.032), (0.4608, -0.4612, -0.8609), (0.5486, 0.1687, -2.484), (0.9311, 0.4364, -1.836), (0.8942, -0.4647, -1.676), (0.1996, -0.4563, -1.723), (0.2061, 0.435, -1.883), (0.5283, 0.5802, -1.88), (0.5324, -0.6285, -1.675), (0.1486, -0.06361, -1.824), (1.002, -0.06881, -1.774), (0.8457, 0.1434, -1.405), (0.8649, -0.5191, -1.193), (0.1833, -0.5092, -1.252), (0.2164, 0.1479, -1.463), (0.5092, 0.2803, -1.453), (0.5118, -0.6731, -1.2), (0.1525, -0.1966, -1.356), (0.913, -0.2016, -1.297)], [], [(15, 7, 2, 11), (14, 13, 5, 9), (31, 12, 4, 25), (29, 9, 5, 26), (24, 28, 8, 31), (20, 6, 3, 19), (16, 0, 6, 20), (25, 4, 9, 29), (12, 14, 9, 4), (10, 1, 7, 15), (0, 10, 15, 6), (31, 8, 14, 12), (26, 5, 13, 30), (28, 27, 30, 8), (8, 30, 13, 14), (6, 15, 11, 3), (0, 16, 23, 10), (2, 18, 22, 11), (1, 17, 21, 7), (24, 16, 20, 28), (28, 20, 19, 27), (11, 22, 19, 3), (7, 21, 18, 2), (10, 23, 17, 1), (16, 24, 31, 23), (18, 26, 30, 22), (17, 25, 29, 21), (22, 30, 27, 19), (21, 29, 26, 18), (23, 31, 25, 17)])
me_cube_007.polygons.foreach_set('use_smooth', [True] * 30)
_uv = me_cube_007.uv_layers.new(name='UVMap')
_uv.uv.foreach_set('vector', [0.0, 0.0, 0.0, 0.0, 0.0, 0.0, 0.0, 0.0, 0.0, 0.0, 0.0, 0.0, 0.0, 0.0, 0.0, 0.0, 0.0, 0.0, 0.0, 0.0, 0.0, 0.0, 0.0, 0.0, 0.0, 0.0, 0.0, 0.0, 0.0, 0.0, 0.0, 0.0, 0.0, 0.0, 0.0, 0.0, 0.0, 0.0, 0.0, 0.0, 0.0, 0.0, 0.0, 0.0, 0.0, 0.0, 0.0, 0.0, 0.0, 0.0, 0.0, 0.0, 0.0, 0.0, 0.0, 0.0, 0.0, 0.0, 0.0, 0.0, 0.0, 0.0, 0.0, 0.0, 0.0, 0.0, 0.0, 0.0, 0.0, 0.0, 0.0, 0.0, 0.0, 0.0, 0.0, 0.0, 0.0, 0.0, 0.0, 0.0, 0.0, 0.0, 0.0, 0.0, 0.0, 0.0, 0.0, 0.0, 0.0, 0.0, 0.0, 0.0, 0.0, 0.0, 0.0, 0.0, 0.0, 0.0, 0.0, 0.0, 0.0, 0.0, 0.0, 0.0, 0.0, 0.0, 0.0, 0.0, 0.0, 0.0, 0.0, 0.0, 0.0, 0.0, 0.0, 0.0, 0.0, 0.0, 0.0, 0.0, 0.0, 0.0, 0.0, 0.0, 0.0, 0.0, 0.0, 0.0, 0.0, 0.0, 0.0, 0.0, 0.0, 0.0, 0.0, 0.0, 0.0, 0.0, 0.0, 0.0, 0.0, 0.0, 0.0, 0.0, 0.0, 0.0, 0.0, 0.0, 0.0, 0.0, 0.0, 0.0, 0.0, 0.0, 0.0, 0.0, 0.0, 0.0, 0.0, 0.0, 0.0, 0.0, 0.0, 0.0, 0.0, 0.0, 0.0, 0.0, 0.0, 0.0, 0.0, 0.0, 0.0, 0.0, 0.0, 0.0, 0.0, 0.0, 0.0, 0.0, 0.0, 0.0, 0.0, 0.0, 0.0, 0.0, 0.0, 0.0, 0.0, 0.0, 0.0, 0.0, 0.0, 0.0, 0.0, 0.0, 0.0, 0.0, 0.0, 0.0, 0.0, 0.0, 0.0, 0.0, 0.0, 0.0, 0.0, 0.0, 0.0, 0.0, 0.0, 0.0, 0.0, 0.0, 0.0, 0.0, 0.0, 0.0, 0.0, 0.0, 0.0, 0.0, 0.0, 0.0, 0.0, 0.0, 0.0, 0.0, 0.0, 0.0, 0.0, 0.0, 0.0, 0.0, 0.0, 0.0, 0.0, 0.0, 0.0, 0.0])
_uv.active_render = True
_uv = me_cube_007.uv_layers.new(name='UVEYES')
_uv.uv.foreach_set('vector', [0.0, 0.0, 0.0, 0.0, 0.0, 0.0, 0.0, 0.0, 0.0, 0.0, 0.0, 0.0, 0.0, 0.0, 0.0, 0.0, 0.0, 0.0, 0.0, 0.0, 0.0, 0.0, 0.0, 0.0, 0.0, 0.0, 0.0, 0.0, 0.0, 0.0, 0.0, 0.0, 0.0, 0.0, 0.0, 0.0, 0.0, 0.0, 0.0, 0.0, 0.0, 0.0, 0.0, 0.0, 0.0, 0.0, 0.0, 0.0, 0.0, 0.0, 0.0, 0.0, 0.0, 0.0, 0.0, 0.0, 0.0, 0.0, 0.0, 0.0, 0.0, 0.0, 0.0, 0.0, 0.0, 0.0, 0.0, 0.0, 0.0, 0.0, 0.0, 0.0, 0.0, 0.0, 0.0, 0.0, 0.0, 0.0, 0.0, 0.0, 0.0, 0.0, 0.0, 0.0, 0.0, 0.0, 0.0, 0.0, 0.0, 0.0, 0.0, 0.0, 0.0, 0.0, 0.0, 0.0, 0.0, 0.0, 0.0, 0.0, 0.0, 0.0, 0.0, 0.0, 0.0, 0.0, 0.0, 0.0, 0.0, 0.0, 0.0, 0.0, 0.0, 0.0, 0.0, 0.0, 0.0, 0.0, 0.0, 0.0, 0.0, 0.0, 0.0, 0.0, 0.0, 0.0, 0.0, 0.0, 0.0, 0.0, 0.0, 0.0, 0.0, 0.0, 0.0, 0.0, 0.0, 0.0, 0.0, 0.0, 0.0, 0.0, 0.0, 0.0, 0.0, 0.0, 0.0, 0.0, 0.0, 0.0, 0.0, 0.0, 0.0, 0.0, 0.0, 0.0, 0.0, 0.0, 0.0, 0.0, 0.0, 0.0, 0.0, 0.0, 0.0, 0.0, 0.0, 0.0, 0.0, 0.0, 0.0, 0.0, 0.0, 0.0, 0.0, 0.0, 0.0, 0.0, 0.0, 0.0, 0.0, 0.0, 0.0, 0.0, 0.0, 0.0, 0.0, 0.0, 0.0, 0.0, 0.0, 0.0, 0.0, 0.0, 0.0, 0.0, 0.0, 0.0, 0.0, 0.0, 0.0, 0.0, 0.0, 0.0, 0.0, 0.0, 0.0, 0.0, 0.0, 0.0, 0.0, 0.0, 0.0, 0.0, 0.0, 0.0, 0.0, 0.0, 0.0, 0.0, 0.0, 0.0, 0.0, 0.0, 0.0, 0.0, 0.0, 0.0, 0.0, 0.0, 0.0, 0.0, 0.0, 0.0, 0.0, 0.0, 0.0, 0.0, 0.0, 0.0])
me_cube_007.use_remesh_preserve_volume = False
me_cube_007.use_remesh_preserve_attributes = False
me_cube_007.use_mirror_vertex_groups = False
me_cube_007.update()
me_cube_008 = bpy.data.meshes.new('Cube.008')
me_cube_008.from_pydata([(1.111, 0.7059, -3.205), (1.054, -0.8916, -3.205), (0.1103, -0.8916, -3.205), (0.05726, 0.7059, -3.205), (1.008, 0.4416, -2.759), (0.9306, -0.6903, -2.759), (0.1858, -0.6903, -2.759), (0.1129, 0.4416, -2.759), (0.5842, 0.8089, -3.205), (0.5819, -1.305, -3.205), (0.5605, 0.5446, -2.612), (0.5582, -0.6903, -2.612), (1.19, -0.09438, -3.205), (0.02141, -0.09438, -3.205), (1.038, -0.03634, -2.759), (0.07902, -0.03633, -2.759), (0.5585, 0.01507, -2.612), (0.5839, -0.2502, -3.205)], [], [(17, 9, 2, 13), (16, 15, 6, 11), (12, 14, 5, 1), (9, 11, 6, 2), (13, 15, 7, 3), (10, 8, 3, 7), (4, 0, 8, 10), (1, 5, 11, 9), (14, 16, 11, 5), (12, 1, 9, 17), (0, 12, 17, 8), (4, 10, 16, 14), (2, 6, 15, 13), (0, 4, 14, 12), (10, 7, 15, 16), (8, 17, 13, 3)])
me_cube_008.polygons.foreach_set('use_smooth', [True] * 16)
_uv = me_cube_008.uv_layers.new(name='UVMap')
_uv.uv.foreach_set('vector', [0.0, 0.0, 0.0, 0.0, 0.0, 0.0, 0.0, 0.0, 0.0, 0.0, 0.0, 0.0, 0.0, 0.0, 0.0, 0.0, 0.0, 0.0, 0.0, 0.0, 0.0, 0.0, 0.0, 0.0, 0.0, 0.0, 0.0, 0.0, 0.0, 0.0, 0.0, 0.0, 0.0, 0.0, 0.0, 0.0, 0.0, 0.0, 0.0, 0.0, 0.0, 0.0, 0.0, 0.0, 0.0, 0.0, 0.0, 0.0, 0.0, 0.0, 0.0, 0.0, 0.0, 0.0, 0.0, 0.0, 0.0, 0.0, 0.0, 0.0, 0.0, 0.0, 0.0, 0.0, 0.0, 0.0, 0.0, 0.0, 0.0, 0.0, 0.0, 0.0, 0.0, 0.0, 0.0, 0.0, 0.0, 0.0, 0.0, 0.0, 0.0, 0.0, 0.0, 0.0, 0.0, 0.0, 0.0, 0.0, 0.0, 0.0, 0.0, 0.0, 0.0, 0.0, 0.0, 0.0, 0.0, 0.0, 0.0, 0.0, 0.0, 0.0, 0.0, 0.0, 0.0, 0.0, 0.0, 0.0, 0.0, 0.0, 0.0, 0.0, 0.0, 0.0, 0.0, 0.0, 0.0, 0.0, 0.0, 0.0, 0.0, 0.0, 0.0, 0.0, 0.0, 0.0, 0.0, 0.0])
_uv.active_render = True
_uv = me_cube_008.uv_layers.new(name='UVEYES')
_uv.uv.foreach_set('vector', [0.0, 0.0, 0.0, 0.0, 0.0, 0.0, 0.0, 0.0, 0.0, 0.0, 0.0, 0.0, 0.0, 0.0, 0.0, 0.0, 0.0, 0.0, 0.0, 0.0, 0.0, 0.0, 0.0, 0.0, 0.0, 0.0, 0.0, 0.0, 0.0, 0.0, 0.0, 0.0, 0.0, 0.0, 0.0, 0.0, 0.0, 0.0, 0.0, 0.0, 0.0, 0.0, 0.0, 0.0, 0.0, 0.0, 0.0, 0.0, 0.0, 0.0, 0.0, 0.0, 0.0, 0.0, 0.0, 0.0, 0.0, 0.0, 0.0, 0.0, 0.0, 0.0, 0.0, 0.0, 0.0, 0.0, 0.0, 0.0, 0.0, 0.0, 0.0, 0.0, 0.0, 0.0, 0.0, 0.0, 0.0, 0.0, 0.0, 0.0, 0.0, 0.0, 0.0, 0.0, 0.0, 0.0, 0.0, 0.0, 0.0, 0.0, 0.0, 0.0, 0.0, 0.0, 0.0, 0.0, 0.0, 0.0, 0.0, 0.0, 0.0, 0.0, 0.0, 0.0, 0.0, 0.0, 0.0, 0.0, 0.0, 0.0, 0.0, 0.0, 0.0, 0.0, 0.0, 0.0, 0.0, 0.0, 0.0, 0.0, 0.0, 0.0, 0.0, 0.0, 0.0, 0.0, 0.0, 0.0])
me_cube_008.use_remesh_preserve_volume = False
me_cube_008.use_remesh_preserve_attributes = False
me_cube_008.use_mirror_vertex_groups = False
me_cube_008.update()
me_cube_006 = bpy.data.meshes.new('Cube.006')
me_cube_006.from_pydata([(0.7033, 0.008283, -0.5291), (0.3669, -0.414, -0.5581), (0.0298, 0.008057, -0.5804), (0.3661, 0.4303, -0.5513), (0.7171, 0.01456, -1.304), (0.4376, 0.3645, -1.323), (0.6188, 0.3248, -0.5329), (0.4382, -0.3355, -1.328), (0.6194, -0.3083, -0.5381), (0.1587, 0.01437, -1.347), (0.1143, -0.3085, -0.5765), (0.1137, 0.3247, -0.5714), (0.5744, 0.001967, 0.2373), (0.2948, 0.3519, 0.2188), (0.2955, -0.3481, 0.2132), (0.01599, 0.00178, 0.1947), (0.647, 0.277, -1.307), (0.6475, -0.248, -1.312), (0.2287, -0.2481, -1.344), (0.2283, 0.2769, -1.339), (0.5043, 0.2644, 0.2341), (0.5048, -0.2605, 0.2298), (0.08604, -0.2607, 0.1979), (0.08554, 0.2643, 0.2022), (0.447, 0.01544, -1.444), (0.2866, 0.0009503, 0.3292)], [], [(0, 4, 16, 6), (0, 6, 20, 12), (0, 12, 21, 8), (0, 8, 17, 4), (1, 7, 17, 8), (1, 8, 21, 14), (1, 14, 22, 10), (1, 10, 18, 7), (2, 9, 18, 10), (2, 10, 22, 15), (2, 15, 23, 11), (2, 11, 19, 9), (3, 13, 20, 6), (3, 6, 16, 5), (3, 5, 19, 11), (3, 11, 23, 13), (17, 7, 24), (5, 16, 24), (9, 19, 24), (16, 4, 24), (7, 18, 24), (19, 5, 24), (4, 17, 24), (18, 9, 24), (21, 12, 25), (15, 22, 25), (14, 21, 25), (20, 13, 25), (12, 20, 25), (23, 15, 25), (22, 14, 25), (13, 23, 25)])
me_cube_006.polygons.foreach_set('use_smooth', [True] * 32)
_uv = me_cube_006.uv_layers.new(name='UVMap')
_uv.uv.foreach_set('vector', [0.0, 0.0, 0.0, 0.0, 0.0, 0.0, 0.0, 0.0, 0.0, 0.0, 0.0, 0.0, 0.0, 0.0, 0.0, 0.0, 0.0, 0.0, 0.0, 0.0, 0.0, 0.0, 0.0, 0.0, 0.0, 0.0, 0.0, 0.0, 0.0, 0.0, 0.0, 0.0, 0.0, 0.0, 0.0, 0.0, 0.0, 0.0, 0.0, 0.0, 0.0, 0.0, 0.0, 0.0, 0.0, 0.0, 0.0, 0.0, 0.0, 0.0, 0.0, 0.0, 0.0, 0.0, 0.0, 0.0, 0.0, 0.0, 0.0, 0.0, 0.0, 0.0, 0.0, 0.0, 0.0, 0.0, 0.0, 0.0, 0.0, 0.0, 0.0, 0.0, 0.0, 0.0, 0.0, 0.0, 0.0, 0.0, 0.0, 0.0, 0.0, 0.0, 0.0, 0.0, 0.0, 0.0, 0.0, 0.0, 0.0, 0.0, 0.0, 0.0, 0.0, 0.0, 0.0, 0.0, 0.0, 0.0, 0.0, 0.0, 0.0, 0.0, 0.0, 0.0, 0.0, 0.0, 0.0, 0.0, 0.0, 0.0, 0.0, 0.0, 0.0, 0.0, 0.0, 0.0, 0.0, 0.0, 0.0, 0.0, 0.0, 0.0, 0.0, 0.0, 0.0, 0.0, 0.0, 0.0, 0.0, 0.0, 0.0, 0.0, 0.0, 0.0, 0.0, 0.0, 0.0, 0.0, 0.0, 0.0, 0.0, 0.0, 0.0, 0.0, 0.0, 0.0, 0.0, 0.0, 0.0, 0.0, 0.0, 0.0, 0.0, 0.0, 0.0, 0.0, 0.0, 0.0, 0.0, 0.0, 0.0, 0.0, 0.0, 0.0, 0.0, 0.0, 0.0, 0.0, 0.0, 0.0, 0.0, 0.0, 0.0, 0.0, 0.0, 0.0, 0.0, 0.0, 0.0, 0.0, 0.0, 0.0, 0.0, 0.0, 0.0, 0.0, 0.0, 0.0, 0.0, 0.0, 0.0, 0.0, 0.0, 0.0, 0.0, 0.0, 0.0, 0.0, 0.0, 0.0, 0.0, 0.0, 0.0, 0.0, 0.0, 0.0, 0.0, 0.0, 0.0, 0.0, 0.0, 0.0, 0.0, 0.0, 0.0, 0.0, 0.0, 0.0, 0.0, 0.0, 0.0, 0.0, 0.0, 0.0])
_uv.active_render = True
_uv = me_cube_006.uv_layers.new(name='UVEYES')
_uv.uv.foreach_set('vector', [0.0, 0.0, 0.0, 0.0, 0.0, 0.0, 0.0, 0.0, 0.0, 0.0, 0.0, 0.0, 0.0, 0.0, 0.0, 0.0, 0.0, 0.0, 0.0, 0.0, 0.0, 0.0, 0.0, 0.0, 0.0, 0.0, 0.0, 0.0, 0.0, 0.0, 0.0, 0.0, 0.0, 0.0, 0.0, 0.0, 0.0, 0.0, 0.0, 0.0, 0.0, 0.0, 0.0, 0.0, 0.0, 0.0, 0.0, 0.0, 0.0, 0.0, 0.0, 0.0, 0.0, 0.0, 0.0, 0.0, 0.0, 0.0, 0.0, 0.0, 0.0, 0.0, 0.0, 0.0, 0.0, 0.0, 0.0, 0.0, 0.0, 0.0, 0.0, 0.0, 0.0, 0.0, 0.0, 0.0, 0.0, 0.0, 0.0, 0.0, 0.0, 0.0, 0.0, 0.0, 0.0, 0.0, 0.0, 0.0, 0.0, 0.0, 0.0, 0.0, 0.0, 0.0, 0.0, 0.0, 0.0, 0.0, 0.0, 0.0, 0.0, 0.0, 0.0, 0.0, 0.0, 0.0, 0.0, 0.0, 0.0, 0.0, 0.0, 0.0, 0.0, 0.0, 0.0, 0.0, 0.0, 0.0, 0.0, 0.0, 0.0, 0.0, 0.0, 0.0, 0.0, 0.0, 0.0, 0.0, 0.0, 0.0, 0.0, 0.0, 0.0, 0.0, 0.0, 0.0, 0.0, 0.0, 0.0, 0.0, 0.0, 0.0, 0.0, 0.0, 0.0, 0.0, 0.0, 0.0, 0.0, 0.0, 0.0, 0.0, 0.0, 0.0, 0.0, 0.0, 0.0, 0.0, 0.0, 0.0, 0.0, 0.0, 0.0, 0.0, 0.0, 0.0, 0.0, 0.0, 0.0, 0.0, 0.0, 0.0, 0.0, 0.0, 0.0, 0.0, 0.0, 0.0, 0.0, 0.0, 0.0, 0.0, 0.0, 0.0, 0.0, 0.0, 0.0, 0.0, 0.0, 0.0, 0.0, 0.0, 0.0, 0.0, 0.0, 0.0, 0.0, 0.0, 0.0, 0.0, 0.0, 0.0, 0.0, 0.0, 0.0, 0.0, 0.0, 0.0, 0.0, 0.0, 0.0, 0.0, 0.0, 0.0, 0.0, 0.0, 0.0, 0.0, 0.0, 0.0, 0.0, 0.0, 0.0, 0.0])
me_cube_006.use_remesh_preserve_volume = False
me_cube_006.use_remesh_preserve_attributes = False
me_cube_006.use_mirror_vertex_groups = False
me_cube_006.update()
me_cube_010 = bpy.data.meshes.new('Cube.010')
me_cube_010.from_pydata([(-1.004, 0.4944, -2.471), (-0.952, -0.3697, -2.681), (-0.2446, -0.3696, -2.641), (-0.2505, 0.4898, -2.433), (-0.7392, -0.4531, -0.8321), (-0.2405, -0.4531, -0.9101), (-0.5468, 0.6062, -2.298), (-0.5471, -0.5042, -2.408), (-0.4991, -0.2677, -1.327), (-0.4625, -0.551, -0.7093), (-1.096, 0.05079, -2.803), (-0.1428, 0.04616, -2.765), (-0.7856, -0.2475, -0.916), (-0.1705, -0.2475, -0.9946), (-0.4618, -0.3328, -0.8216), (-0.5475, 0.05094, -2.53), (-0.9329, 0.3737, -1.765), (-0.8929, -0.4313, -1.729), (-0.1981, -0.4313, -1.782), (-0.2077, 0.3647, -1.819), (-0.5305, 0.4988, -1.792), (-0.5303, -0.5821, -1.755), (-0.1484, -0.08442, -1.833), (-1.002, -0.08069, -1.775), (-0.8475, 0.1567, -1.331), (-0.8647, -0.4238, -1.199), (-0.183, -0.4238, -1.265), (-0.2181, 0.152, -1.397), (-0.5115, 0.2751, -1.364), (-0.511, -0.5666, -1.232), (-0.1531, -0.1504, -1.332), (-0.9138, -0.1457, -1.265)], [], [(15, 11, 2, 7), (14, 9, 5, 13), (31, 25, 4, 12), (29, 26, 5, 9), (24, 31, 8, 28), (20, 19, 3, 6), (16, 20, 6, 0), (25, 29, 9, 4), (12, 4, 9, 14), (10, 15, 7, 1), (0, 6, 15, 10), (31, 12, 14, 8), (26, 30, 13, 5), (28, 8, 30, 27), (8, 14, 13, 30), (6, 3, 11, 15), (0, 10, 23, 16), (2, 11, 22, 18), (1, 7, 21, 17), (24, 28, 20, 16), (28, 27, 19, 20), (11, 3, 19, 22), (7, 2, 18, 21), (10, 1, 17, 23), (16, 23, 31, 24), (18, 22, 30, 26), (17, 21, 29, 25), (22, 19, 27, 30), (21, 18, 26, 29), (23, 17, 25, 31)])
me_cube_010.polygons.foreach_set('use_smooth', [True] * 30)
_uv = me_cube_010.uv_layers.new(name='UVMap')
_uv.uv.foreach_set('vector', [0.0, 0.0, 0.0, 0.0, 0.0, 0.0, 0.0, 0.0, 0.0, 0.0, 0.0, 0.0, 0.0, 0.0, 0.0, 0.0, 0.0, 0.0, 0.0, 0.0, 0.0, 0.0, 0.0, 0.0, 0.0, 0.0, 0.0, 0.0, 0.0, 0.0, 0.0, 0.0, 0.0, 0.0, 0.0, 0.0, 0.0, 0.0, 0.0, 0.0, 0.0, 0.0, 0.0, 0.0, 0.0, 0.0, 0.0, 0.0, 0.0, 0.0, 0.0, 0.0, 0.0, 0.0, 0.0, 0.0, 0.0, 0.0, 0.0, 0.0, 0.0, 0.0, 0.0, 0.0, 0.0, 0.0, 0.0, 0.0, 0.0, 0.0, 0.0, 0.0, 0.0, 0.0, 0.0, 0.0, 0.0, 0.0, 0.0, 0.0, 0.0, 0.0, 0.0, 0.0, 0.0, 0.0, 0.0, 0.0, 0.0, 0.0, 0.0, 0.0, 0.0, 0.0, 0.0, 0.0, 0.0, 0.0, 0.0, 0.0, 0.0, 0.0, 0.0, 0.0, 0.0, 0.0, 0.0, 0.0, 0.0, 0.0, 0.0, 0.0, 0.0, 0.0, 0.0, 0.0, 0.0, 0.0, 0.0, 0.0, 0.0, 0.0, 0.0, 0.0, 0.0, 0.0, 0.0, 0.0, 0.0, 0.0, 0.0, 0.0, 0.0, 0.0, 0.0, 0.0, 0.0, 0.0, 0.0, 0.0, 0.0, 0.0, 0.0, 0.0, 0.0, 0.0, 0.0, 0.0, 0.0, 0.0, 0.0, 0.0, 0.0, 0.0, 0.0, 0.0, 0.0, 0.0, 0.0, 0.0, 0.0, 0.0, 0.0, 0.0, 0.0, 0.0, 0.0, 0.0, 0.0, 0.0, 0.0, 0.0, 0.0, 0.0, 0.0, 0.0, 0.0, 0.0, 0.0, 0.0, 0.0, 0.0, 0.0, 0.0, 0.0, 0.0, 0.0, 0.0, 0.0, 0.0, 0.0, 0.0, 0.0, 0.0, 0.0, 0.0, 0.0, 0.0, 0.0, 0.0, 0.0, 0.0, 0.0, 0.0, 0.0, 0.0, 0.0, 0.0, 0.0, 0.0, 0.0, 0.0, 0.0, 0.0, 0.0, 0.0, 0.0, 0.0, 0.0, 0.0, 0.0, 0.0, 0.0, 0.0, 0.0, 0.0, 0.0, 0.0, 0.0, 0.0, 0.0, 0.0, 0.0, 0.0, 0.0, 0.0, 0.0, 0.0, 0.0, 0.0])
_uv.active_render = True
_uv = me_cube_010.uv_layers.new(name='UVEYES')
_uv.uv.foreach_set('vector', [0.0, 0.0, 0.0, 0.0, 0.0, 0.0, 0.0, 0.0, 0.0, 0.0, 0.0, 0.0, 0.0, 0.0, 0.0, 0.0, 0.0, 0.0, 0.0, 0.0, 0.0, 0.0, 0.0, 0.0, 0.0, 0.0, 0.0, 0.0, 0.0, 0.0, 0.0, 0.0, 0.0, 0.0, 0.0, 0.0, 0.0, 0.0, 0.0, 0.0, 0.0, 0.0, 0.0, 0.0, 0.0, 0.0, 0.0, 0.0, 0.0, 0.0, 0.0, 0.0, 0.0, 0.0, 0.0, 0.0, 0.0, 0.0, 0.0, 0.0, 0.0, 0.0, 0.0, 0.0, 0.0, 0.0, 0.0, 0.0, 0.0, 0.0, 0.0, 0.0, 0.0, 0.0, 0.0, 0.0, 0.0, 0.0, 0.0, 0.0, 0.0, 0.0, 0.0, 0.0, 0.0, 0.0, 0.0, 0.0, 0.0, 0.0, 0.0, 0.0, 0.0, 0.0, 0.0, 0.0, 0.0, 0.0, 0.0, 0.0, 0.0, 0.0, 0.0, 0.0, 0.0, 0.0, 0.0, 0.0, 0.0, 0.0, 0.0, 0.0, 0.0, 0.0, 0.0, 0.0, 0.0, 0.0, 0.0, 0.0, 0.0, 0.0, 0.0, 0.0, 0.0, 0.0, 0.0, 0.0, 0.0, 0.0, 0.0, 0.0, 0.0, 0.0, 0.0, 0.0, 0.0, 0.0, 0.0, 0.0, 0.0, 0.0, 0.0, 0.0, 0.0, 0.0, 0.0, 0.0, 0.0, 0.0, 0.0, 0.0, 0.0, 0.0, 0.0, 0.0, 0.0, 0.0, 0.0, 0.0, 0.0, 0.0, 0.0, 0.0, 0.0, 0.0, 0.0, 0.0, 0.0, 0.0, 0.0, 0.0, 0.0, 0.0, 0.0, 0.0, 0.0, 0.0, 0.0, 0.0, 0.0, 0.0, 0.0, 0.0, 0.0, 0.0, 0.0, 0.0, 0.0, 0.0, 0.0, 0.0, 0.0, 0.0, 0.0, 0.0, 0.0, 0.0, 0.0, 0.0, 0.0, 0.0, 0.0, 0.0, 0.0, 0.0, 0.0, 0.0, 0.0, 0.0, 0.0, 0.0, 0.0, 0.0, 0.0, 0.0, 0.0, 0.0, 0.0, 0.0, 0.0, 0.0, 0.0, 0.0, 0.0, 0.0, 0.0, 0.0, 0.0, 0.0, 0.0, 0.0, 0.0, 0.0, 0.0, 0.0, 0.0, 0.0, 0.0, 0.0])
me_cube_010.use_remesh_preserve_volume = False
me_cube_010.use_remesh_preserve_attributes = False
me_cube_010.use_mirror_vertex_groups = False
me_cube_010.update()
me_cube_011 = bpy.data.meshes.new('Cube.011')
me_cube_011.from_pydata([(-0.7033, 0.008283, -0.5291), (-0.3669, -0.414, -0.5581), (-0.0298, 0.008057, -0.5804), (-0.3661, 0.4303, -0.5513), (-0.7171, 0.01456, -1.304), (-0.4376, 0.3645, -1.323), (-0.6188, 0.3248, -0.5329), (-0.4382, -0.3355, -1.328), (-0.6194, -0.3083, -0.5381), (-0.1587, 0.01437, -1.347), (-0.1143, -0.3085, -0.5765), (-0.1137, 0.3247, -0.5714), (-0.5744, 0.001967, 0.2373), (-0.2948, 0.3519, 0.2188), (-0.2955, -0.3481, 0.2132), (-0.01599, 0.00178, 0.1947), (-0.647, 0.277, -1.307), (-0.6475, -0.248, -1.312), (-0.2287, -0.2481, -1.344), (-0.2283, 0.2769, -1.339), (-0.5043, 0.2644, 0.2341), (-0.5048, -0.2605, 0.2298), (-0.08604, -0.2607, 0.1979), (-0.08554, 0.2643, 0.2022), (-0.447, 0.01544, -1.444), (-0.2866, 0.0009503, 0.3292)], [], [(0, 6, 16, 4), (0, 12, 20, 6), (0, 8, 21, 12), (0, 4, 17, 8), (1, 8, 17, 7), (1, 14, 21, 8), (1, 10, 22, 14), (1, 7, 18, 10), (2, 10, 18, 9), (2, 15, 22, 10), (2, 11, 23, 15), (2, 9, 19, 11), (3, 6, 20, 13), (3, 5, 16, 6), (3, 11, 19, 5), (3, 13, 23, 11), (17, 24, 7), (5, 24, 16), (9, 24, 19), (16, 24, 4), (7, 24, 18), (19, 24, 5), (4, 24, 17), (18, 24, 9), (21, 25, 12), (15, 25, 22), (14, 25, 21), (20, 25, 13), (12, 25, 20), (23, 25, 15), (22, 25, 14), (13, 25, 23)])
me_cube_011.polygons.foreach_set('use_smooth', [True] * 32)
_uv = me_cube_011.uv_layers.new(name='UVMap')
_uv.uv.foreach_set('vector', [0.0, 0.0, 0.0, 0.0, 0.0, 0.0, 0.0, 0.0, 0.0, 0.0, 0.0, 0.0, 0.0, 0.0, 0.0, 0.0, 0.0, 0.0, 0.0, 0.0, 0.0, 0.0, 0.0, 0.0, 0.0, 0.0, 0.0, 0.0, 0.0, 0.0, 0.0, 0.0, 0.0, 0.0, 0.0, 0.0, 0.0, 0.0, 0.0, 0.0, 0.0, 0.0, 0.0, 0.0, 0.0, 0.0, 0.0, 0.0, 0.0, 0.0, 0.0, 0.0, 0.0, 0.0, 0.0, 0.0, 0.0, 0.0, 0.0, 0.0, 0.0, 0.0, 0.0, 0.0, 0.0, 0.0, 0.0, 0.0, 0.0, 0.0, 0.0, 0.0, 0.0, 0.0, 0.0, 0.0, 0.0, 0.0, 0.0, 0.0, 0.0, 0.0, 0.0, 0.0, 0.0, 0.0, 0.0, 0.0, 0.0, 0.0, 0.0, 0.0, 0.0, 0.0, 0.0, 0.0, 0.0, 0.0, 0.0, 0.0, 0.0, 0.0, 0.0, 0.0, 0.0, 0.0, 0.0, 0.0, 0.0, 0.0, 0.0, 0.0, 0.0, 0.0, 0.0, 0.0, 0.0, 0.0, 0.0, 0.0, 0.0, 0.0, 0.0, 0.0, 0.0, 0.0, 0.0, 0.0, 0.0, 0.0, 0.0, 0.0, 0.0, 0.0, 0.0, 0.0, 0.0, 0.0, 0.0, 0.0, 0.0, 0.0, 0.0, 0.0, 0.0, 0.0, 0.0, 0.0, 0.0, 0.0, 0.0, 0.0, 0.0, 0.0, 0.0, 0.0, 0.0, 0.0, 0.0, 0.0, 0.0, 0.0, 0.0, 0.0, 0.0, 0.0, 0.0, 0.0, 0.0, 0.0, 0.0, 0.0, 0.0, 0.0, 0.0, 0.0, 0.0, 0.0, 0.0, 0.0, 0.0, 0.0, 0.0, 0.0, 0.0, 0.0, 0.0, 0.0, 0.0, 0.0, 0.0, 0.0, 0.0, 0.0, 0.0, 0.0, 0.0, 0.0, 0.0, 0.0, 0.0, 0.0, 0.0, 0.0, 0.0, 0.0, 0.0, 0.0, 0.0, 0.0, 0.0, 0.0, 0.0, 0.0, 0.0, 0.0, 0.0, 0.0, 0.0, 0.0, 0.0, 0.0, 0.0, 0.0])
_uv.active_render = True
_uv = me_cube_011.uv_layers.new(name='UVEYES')
_uv.uv.foreach_set('vector', [0.0, 0.0, 0.0, 0.0, 0.0, 0.0, 0.0, 0.0, 0.0, 0.0, 0.0, 0.0, 0.0, 0.0, 0.0, 0.0, 0.0, 0.0, 0.0, 0.0, 0.0, 0.0, 0.0, 0.0, 0.0, 0.0, 0.0, 0.0, 0.0, 0.0, 0.0, 0.0, 0.0, 0.0, 0.0, 0.0, 0.0, 0.0, 0.0, 0.0, 0.0, 0.0, 0.0, 0.0, 0.0, 0.0, 0.0, 0.0, 0.0, 0.0, 0.0, 0.0, 0.0, 0.0, 0.0, 0.0, 0.0, 0.0, 0.0, 0.0, 0.0, 0.0, 0.0, 0.0, 0.0, 0.0, 0.0, 0.0, 0.0, 0.0, 0.0, 0.0, 0.0, 0.0, 0.0, 0.0, 0.0, 0.0, 0.0, 0.0, 0.0, 0.0, 0.0, 0.0, 0.0, 0.0, 0.0, 0.0, 0.0, 0.0, 0.0, 0.0, 0.0, 0.0, 0.0, 0.0, 0.0, 0.0, 0.0, 0.0, 0.0, 0.0, 0.0, 0.0, 0.0, 0.0, 0.0, 0.0, 0.0, 0.0, 0.0, 0.0, 0.0, 0.0, 0.0, 0.0, 0.0, 0.0, 0.0, 0.0, 0.0, 0.0, 0.0, 0.0, 0.0, 0.0, 0.0, 0.0, 0.0, 0.0, 0.0, 0.0, 0.0, 0.0, 0.0, 0.0, 0.0, 0.0, 0.0, 0.0, 0.0, 0.0, 0.0, 0.0, 0.0, 0.0, 0.0, 0.0, 0.0, 0.0, 0.0, 0.0, 0.0, 0.0, 0.0, 0.0, 0.0, 0.0, 0.0, 0.0, 0.0, 0.0, 0.0, 0.0, 0.0, 0.0, 0.0, 0.0, 0.0, 0.0, 0.0, 0.0, 0.0, 0.0, 0.0, 0.0, 0.0, 0.0, 0.0, 0.0, 0.0, 0.0, 0.0, 0.0, 0.0, 0.0, 0.0, 0.0, 0.0, 0.0, 0.0, 0.0, 0.0, 0.0, 0.0, 0.0, 0.0, 0.0, 0.0, 0.0, 0.0, 0.0, 0.0, 0.0, 0.0, 0.0, 0.0, 0.0, 0.0, 0.0, 0.0, 0.0, 0.0, 0.0, 0.0, 0.0, 0.0, 0.0, 0.0, 0.0, 0.0, 0.0, 0.0, 0.0])
me_cube_011.use_remesh_preserve_volume = False
me_cube_011.use_remesh_preserve_attributes = False
me_cube_011.use_mirror_vertex_groups = False
me_cube_011.update()
me_cube_009 = bpy.data.meshes.new('Cube.009')
me_cube_009.from_pydata([(-1.111, 0.7059, -3.205), (-1.054, -0.8916, -3.205), (-0.1103, -0.8916, -3.205), (-0.05726, 0.7059, -3.205), (-1.008, 0.4416, -2.759), (-0.9306, -0.6903, -2.759), (-0.1858, -0.6903, -2.759), (-0.1129, 0.4416, -2.759), (-0.5842, 0.8089, -3.205), (-0.5819, -1.305, -3.205), (-0.5605, 0.5446, -2.612), (-0.5582, -0.6903, -2.612), (-1.19, -0.09438, -3.205), (-0.02141, -0.09438, -3.205), (-1.038, -0.03634, -2.759), (-0.07902, -0.03633, -2.759), (-0.5585, 0.01507, -2.612), (-0.5839, -0.2502, -3.205)], [], [(17, 13, 2, 9), (16, 11, 6, 15), (12, 1, 5, 14), (9, 2, 6, 11), (13, 3, 7, 15), (10, 7, 3, 8), (4, 10, 8, 0), (1, 9, 11, 5), (14, 5, 11, 16), (12, 17, 9, 1), (0, 8, 17, 12), (4, 14, 16, 10), (2, 13, 15, 6), (0, 12, 14, 4), (10, 16, 15, 7), (8, 3, 13, 17)])
me_cube_009.polygons.foreach_set('use_smooth', [True] * 16)
_uv = me_cube_009.uv_layers.new(name='UVMap')
_uv.uv.foreach_set('vector', [0.0, 0.0, 0.0, 0.0, 0.0, 0.0, 0.0, 0.0, 0.0, 0.0, 0.0, 0.0, 0.0, 0.0, 0.0, 0.0, 0.0, 0.0, 0.0, 0.0, 0.0, 0.0, 0.0, 0.0, 0.0, 0.0, 0.0, 0.0, 0.0, 0.0, 0.0, 0.0, 0.0, 0.0, 0.0, 0.0, 0.0, 0.0, 0.0, 0.0, 0.0, 0.0, 0.0, 0.0, 0.0, 0.0, 0.0, 0.0, 0.0, 0.0, 0.0, 0.0, 0.0, 0.0, 0.0, 0.0, 0.0, 0.0, 0.0, 0.0, 0.0, 0.0, 0.0, 0.0, 0.0, 0.0, 0.0, 0.0, 0.0, 0.0, 0.0, 0.0, 0.0, 0.0, 0.0, 0.0, 0.0, 0.0, 0.0, 0.0, 0.0, 0.0, 0.0, 0.0, 0.0, 0.0, 0.0, 0.0, 0.0, 0.0, 0.0, 0.0, 0.0, 0.0, 0.0, 0.0, 0.0, 0.0, 0.0, 0.0, 0.0, 0.0, 0.0, 0.0, 0.0, 0.0, 0.0, 0.0, 0.0, 0.0, 0.0, 0.0, 0.0, 0.0, 0.0, 0.0, 0.0, 0.0, 0.0, 0.0, 0.0, 0.0, 0.0, 0.0, 0.0, 0.0, 0.0, 0.0])
_uv.active_render = True
_uv = me_cube_009.uv_layers.new(name='UVEYES')
_uv.uv.foreach_set('vector', [0.0, 0.0, 0.0, 0.0, 0.0, 0.0, 0.0, 0.0, 0.0, 0.0, 0.0, 0.0, 0.0, 0.0, 0.0, 0.0, 0.0, 0.0, 0.0, 0.0, 0.0, 0.0, 0.0, 0.0, 0.0, 0.0, 0.0, 0.0, 0.0, 0.0, 0.0, 0.0, 0.0, 0.0, 0.0, 0.0, 0.0, 0.0, 0.0, 0.0, 0.0, 0.0, 0.0, 0.0, 0.0, 0.0, 0.0, 0.0, 0.0, 0.0, 0.0, 0.0, 0.0, 0.0, 0.0, 0.0, 0.0, 0.0, 0.0, 0.0, 0.0, 0.0, 0.0, 0.0, 0.0, 0.0, 0.0, 0.0, 0.0, 0.0, 0.0, 0.0, 0.0, 0.0, 0.0, 0.0, 0.0, 0.0, 0.0, 0.0, 0.0, 0.0, 0.0, 0.0, 0.0, 0.0, 0.0, 0.0, 0.0, 0.0, 0.0, 0.0, 0.0, 0.0, 0.0, 0.0, 0.0, 0.0, 0.0, 0.0, 0.0, 0.0, 0.0, 0.0, 0.0, 0.0, 0.0, 0.0, 0.0, 0.0, 0.0, 0.0, 0.0, 0.0, 0.0, 0.0, 0.0, 0.0, 0.0, 0.0, 0.0, 0.0, 0.0, 0.0, 0.0, 0.0, 0.0, 0.0])
me_cube_009.use_remesh_preserve_volume = False
me_cube_009.use_remesh_preserve_attributes = False
me_cube_009.use_mirror_vertex_groups = False
me_cube_009.update()
me_cube_001 = bpy.data.meshes.new('Cube.001')
me_cube_001.from_pydata([(0.3914, 0.3606, 0.25), (0.3173, -0.4189, 0.25), (0.3229, 0.2049, 0.7353), (0.3229, -0.3046, 0.7353), (0.0, 0.3606, 0.09234), (0.0, -0.4189, 0.09234), (0.0, 0.2049, 0.7353), (0.0, -0.3046, 0.7353), (0.5914, 0.2285, 0.25), (0.5914, -0.2319, 0.25), (0.4726, 0.08003, 0.7353), (0.4726, -0.1626, 0.7353), (0.0, -0.2319, 0.01196), (0.0, 0.2285, 0.01196), (0.3477, 0.3135, 0.5743), (0.3477, -0.4199, 0.4689), (0.0, -0.4199, 0.3383), (0.0, 0.3816, 0.5133), (0.5477, 0.1936, 0.5743), (0.5477, -0.2319, 0.4689), (0.0, -0.317, 1.213), (0.4845, 0.04723, 1.213), (0.4845, -0.1825, 1.213), (0.3663, 0.1655, 1.213), (0.3663, -0.317, 1.213), (0.0, 0.1655, 1.213), (0.44, 0.3094, 2.066), (0.44, -0.3661, 2.035), (0.0, 0.3094, 2.066), (0.0, -0.3661, 2.035), (0.5593, 0.1965, 2.016), (0.5593, -0.2532, 2.016), (0.0, 0.1965, 2.142), (0.0, -0.2532, 2.142), (0.44, -0.2532, 2.142), (0.44, 0.1965, 2.142), (0.4013, 0.3853, 1.511), (0.4013, -0.5, 1.511), (0.0, 0.3853, 1.511), (0.0, -0.5, 1.511), (0.6013, 0.1683, 1.511), (0.6013, -0.2532, 1.511), (0.0, -0.3108, 0.9743), (0.4785, 0.06363, 0.9743), (0.4785, -0.1725, 0.9743), (0.3446, 0.1852, 0.9743), (0.3446, -0.3108, 0.9743), (0.0, 0.1852, 0.9743)], [], [(19, 11, 3, 15), (15, 3, 7, 16), (45, 2, 6, 47), (14, 0, 4, 17), (9, 1, 5, 12), (0, 8, 13, 4), (8, 9, 12, 13), (14, 2, 10, 18), (18, 10, 11, 19), (8, 18, 19, 9), (0, 14, 18, 8), (2, 14, 17, 6), (1, 15, 16, 5), (9, 19, 15, 1), (44, 22, 24, 46), (46, 24, 20, 42), (45, 23, 21, 43), (43, 21, 22, 44), (41, 31, 27, 37), (37, 27, 29, 39), (34, 33, 29, 27), (26, 28, 32, 35), (35, 32, 33, 34), (36, 26, 30, 40), (40, 30, 31, 41), (30, 35, 34, 31), (31, 34, 27), (30, 26, 35), (21, 40, 41, 22), (23, 36, 40, 21), (24, 37, 39, 20), (26, 36, 38, 28), (22, 41, 37, 24), (36, 23, 25, 38), (10, 43, 44, 11), (2, 45, 43, 10), (3, 46, 42, 7), (11, 44, 46, 3), (23, 45, 47, 25)])
me_cube_001.polygons.foreach_set('use_smooth', [True] * 39)
_uv = me_cube_001.uv_layers.new(name='UVMap')
_uv.uv.foreach_set('vector', [0.0, 0.0, 0.0, 0.0, 0.0, 0.0, 0.0, 0.0, 0.0, 0.0, 0.0, 0.0, 0.0, 0.0, 0.0, 0.0, 0.0, 0.0, 0.0, 0.0, 0.0, 0.0, 0.0, 0.0, 0.0, 0.0, 0.0, 0.0, 0.0, 0.0, 0.0, 0.0, 0.0, 0.0, 0.0, 0.0, 0.0, 0.0, 0.0, 0.0, 0.0, 0.0, 0.0, 0.0, 0.0, 0.0, 0.0, 0.0, 0.0, 0.0, 0.0, 0.0, 0.0, 0.0, 0.0, 0.0, 0.0, 0.0, 0.0, 0.0, 0.0, 0.0, 0.0, 0.0, 0.0, 0.0, 0.0, 0.0, 0.0, 0.0, 0.0, 0.0, 0.0, 0.0, 0.0, 0.0, 0.0, 0.0, 0.0, 0.0, 0.0, 0.0, 0.0, 0.0, 0.0, 0.0, 0.0, 0.0, 0.0, 0.0, 0.0, 0.0, 0.0, 0.0, 0.0, 0.0, 0.0, 0.0, 0.0, 0.0, 0.0, 0.0, 0.0, 0.0, 0.0, 0.0, 0.0, 0.0, 0.0, 0.0, 0.0, 0.0, 0.0, 0.0, 0.0, 0.0, 0.0, 0.0, 0.0, 0.0, 0.0, 0.0, 0.0, 0.0, 0.0, 0.0, 0.0, 0.0, 0.0, 0.0, 0.0, 0.0, 0.0, 0.0, 0.0, 0.0, 0.0, 0.0, 0.0, 0.0, 0.0, 0.0, 0.0, 0.0, 0.0, 0.0, 0.0, 0.0, 0.0, 0.0, 0.0, 0.0, 0.0, 0.0, 0.0, 0.0, 0.0, 0.0, 0.0, 0.0, 0.0, 0.0, 0.0, 0.0, 0.0, 0.0, 0.0, 0.0, 0.0, 0.0, 0.0, 0.0, 0.0, 0.0, 0.0, 0.0, 0.0, 0.0, 0.0, 0.0, 0.0, 0.0, 0.0, 0.0, 0.0, 0.0, 0.0, 0.0, 0.0, 0.0, 0.0, 0.0, 0.0, 0.0, 0.0, 0.0, 0.0, 0.0, 0.0, 0.0, 0.0, 0.0, 0.0, 0.0, 0.0, 0.0, 0.0, 0.0, 0.0, 0.0, 0.0, 0.0, 0.0, 0.0, 0.0, 0.0, 0.0, 0.0, 0.0, 0.0, 0.0, 0.0, 0.0, 0.0, 0.0, 0.0, 0.0, 0.0, 0.0, 0.0, 0.0, 0.0, 0.0, 0.0, 0.0, 0.0, 0.0, 0.0, 0.0, 0.0, 0.0, 0.0, 0.0, 0.0, 0.0, 0.0, 0.0, 0.0, 0.0, 0.0, 0.0, 0.0, 0.0, 0.0, 0.0, 0.0, 0.0, 0.0, 0.0, 0.0, 0.0, 0.0, 0.0, 0.0, 0.0, 0.0, 0.0, 0.0, 0.0, 0.0, 0.0, 0.0, 0.0, 0.0, 0.0, 0.0, 0.0, 0.0, 0.0, 0.0, 0.0, 0.0, 0.0, 0.0, 0.0, 0.0, 0.0, 0.0, 0.0, 0.0, 0.0, 0.0, 0.0, 0.0, 0.0, 0.0, 0.0, 0.0, 0.0, 0.0, 0.0, 0.0, 0.0, 0.0, 0.0, 0.0, 0.0, 0.0])
_uv.active_render = True
_uv = me_cube_001.uv_layers.new(name='UVEYES')
_uv.uv.foreach_set('vector', [0.0, 0.0, 0.0, 0.0, 0.0, 0.0, 0.0, 0.0, 0.0, 0.0, 0.0, 0.0, 0.0, 0.0, 0.0, 0.0, 0.0, 0.0, 0.0, 0.0, 0.0, 0.0, 0.0, 0.0, 0.0, 0.0, 0.0, 0.0, 0.0, 0.0, 0.0, 0.0, 0.0, 0.0, 0.0, 0.0, 0.0, 0.0, 0.0, 0.0, 0.0, 0.0, 0.0, 0.0, 0.0, 0.0, 0.0, 0.0, 0.0, 0.0, 0.0, 0.0, 0.0, 0.0, 0.0, 0.0, 0.0, 0.0, 0.0, 0.0, 0.0, 0.0, 0.0, 0.0, 0.0, 0.0, 0.0, 0.0, 0.0, 0.0, 0.0, 0.0, 0.0, 0.0, 0.0, 0.0, 0.0, 0.0, 0.0, 0.0, 0.0, 0.0, 0.0, 0.0, 0.0, 0.0, 0.0, 0.0, 0.0, 0.0, 0.0, 0.0, 0.0, 0.0, 0.0, 0.0, 0.0, 0.0, 0.0, 0.0, 0.0, 0.0, 0.0, 0.0, 0.0, 0.0, 0.0, 0.0, 0.0, 0.0, 0.0, 0.0, 0.0, 0.0, 0.0, 0.0, 0.0, 0.0, 0.0, 0.0, 0.0, 0.0, 0.0, 0.0, 0.0, 0.0, 0.0, 0.0, 0.0, 0.0, 0.0, 0.0, 0.0, 0.0, 0.0, 0.0, 0.0, 0.0, 0.0, 0.0, 0.0, 0.0, 0.0, 0.0, 0.0, 0.0, 0.0, 0.0, 0.0, 0.0, 0.0, 0.0, 0.0, 0.0, 0.0, 0.0, 0.0, 0.0, 0.0, 0.0, 0.0, 0.0, 0.0, 0.0, 0.0, 0.0, 0.0, 0.0, 0.0, 0.0, 0.0, 0.0, 0.0, 0.0, 0.0, 0.0, 0.0, 0.0, 0.0, 0.0, 0.0, 0.0, 0.0, 0.0, 0.0, 0.0, 0.0, 0.0, 0.0, 0.0, 0.0, 0.0, 0.0, 0.0, 0.0, 0.0, 0.0, 0.0, 0.0, 0.0, 0.0, 0.0, 0.0, 0.0, 0.0, 0.0, 0.0, 0.0, 0.0, 0.0, 0.0, 0.0, 0.0, 0.0, 0.0, 0.0, 0.0, 0.0, 0.0, 0.0, 0.0, 0.0, 0.0, 0.0, 0.0, 0.0, 0.0, 0.0, 0.0, 0.0, 0.0, 0.0, 0.0, 0.0, 0.0, 0.0, 0.0, 0.0, 0.0, 0.0, 0.0, 0.0, 0.0, 0.0, 0.0, 0.0, 0.0, 0.0, 0.0, 0.0, 0.0, 0.0, 0.0, 0.0, 0.0, 0.0, 0.0, 0.0, 0.0, 0.0, 0.0, 0.0, 0.0, 0.0, 0.0, 0.0, 0.0, 0.0, 0.0, 0.0, 0.0, 0.0, 0.0, 0.0, 0.0, 0.0, 0.0, 0.0, 0.0, 0.0, 0.0, 0.0, 0.0, 0.0, 0.0, 0.0, 0.0, 0.0, 0.0, 0.0, 0.0, 0.0, 0.0, 0.0, 0.0, 0.0, 0.0, 0.0, 0.0, 0.0, 0.0, 0.0, 0.0, 0.0, 0.0, 0.0, 0.0, 0.0])
me_cube_001.use_remesh_preserve_volume = False
me_cube_001.use_remesh_preserve_attributes = False
me_cube_001.use_mirror_vertex_groups = False
me_cube_001.use_paint_bone_selection = False
me_cube_001.use_paint_mask = True
me_cube_001.update()
arm_armature = bpy.data.armatures.new('Armature')  # bones are not reproduced

# ---- objects
ob_skeleton = bpy.data.objects.new('Skeleton', arm_armature)
ob_cube = bpy.data.objects.new('Cube', me_cube)
ob_lefthand = bpy.data.objects.new('LeftHand', me_cube_005)
ob_torso_001 = bpy.data.objects.new('Torso.001', me_cube_012)
ob_right_hand = bpy.data.objects.new('Right Hand', me_cube_015)
ob_arm_lower_001 = bpy.data.objects.new('Arm_lower.001', me_cube_014)
ob_arm_upper_001 = bpy.data.objects.new('Arm_Upper.001', me_cube_013)
ob_arm_lower = bpy.data.objects.new('Arm_lower', me_cube_004)
ob_arm_upper = bpy.data.objects.new('Arm_Upper', me_cube_003)
ob_calf = bpy.data.objects.new('Calf', me_cube_007)
ob_foot = bpy.data.objects.new('Foot', me_cube_008)
ob_thighs = bpy.data.objects.new('Thighs', me_cube_006)
ob_calf_001 = bpy.data.objects.new('Calf.001', me_cube_010)
ob_thighs_001 = bpy.data.objects.new('Thighs.001', me_cube_011)
ob_foot_001 = bpy.data.objects.new('Foot.001', me_cube_009)
ob_torso = bpy.data.objects.new('Torso', me_cube_001)
ob_hemi = bpy.data.objects.new('Hemi', light_hemi)
ob_lamp = bpy.data.objects.new('Lamp', light_lamp)
ob_camera = bpy.data.objects.new('Camera', cam_camera)

# ---- transforms, parenting, visibility, modifiers, constraints
ob_skeleton.location = (0.0, 0.0, 0.0)
ob_skeleton.show_in_front = True
ob_skeleton.lineart.crease_threshold = 0.0
ob_cube.parent = ob_skeleton
ob_cube.matrix_parent_inverse = Matrix(((1.0, -0.0, 0.0, -0.0), (0.0, -8.941e-08, 1.0, -6.7), (0.0, -1.0, -2.98e-08, -0.1009), (0.0, 0.0, 0.0, 1.0)))
ob_cube.location = (0.0, 0.0, 6.1)
ob_cube.scale = (0.708, 0.708, 0.708)
ob_cube.lineart.crease_threshold = 0.0
ob_lefthand.parent = ob_skeleton
ob_lefthand.matrix_parent_inverse = Matrix(((5.9e-05, -1.0, -0.006908, 0.03438), (1.0, 9.681e-06, 0.007141, -3.358), (-0.007141, -0.006908, 1.0, -4.981), (0.0, 0.0, 0.0, 1.0)))
ob_lefthand.location = (0.0, 0.0, 3.106)
ob_lefthand.lock_rotations_4d = False
ob_lefthand.empty_display_type = 'ARROWS'
ob_lefthand.lineart.crease_threshold = 0.0
ob_torso_001.parent = ob_skeleton
ob_torso_001.matrix_parent_inverse = Matrix(((1.0, -0.0, 0.0, -0.0), (0.0, -0.2936, 0.9559, -5.383), (0.0, -0.9559, -0.2936, 1.548), (0.0, 0.0, 0.0, 1.0)))
ob_torso_001.location = (0.0, 0.0, 3.106)
ob_torso_001.lock_rotations_4d = False
ob_torso_001.empty_display_type = 'ARROWS'
ob_torso_001.lineart.crease_threshold = 0.0
_vg = ob_torso_001.vertex_groups.new(name='Spine2')
_vg = ob_torso_001.vertex_groups.new(name='Chest')
_vg = ob_torso_001.vertex_groups.new(name='Pelvis')
_vg = ob_torso_001.vertex_groups.new(name='Thigh_L')
_vg = ob_torso_001.vertex_groups.new(name='Calf_L')
_vg = ob_torso_001.vertex_groups.new(name='Spine1')
_vg = ob_torso_001.vertex_groups.new(name='Bone.006')
_vg = ob_torso_001.vertex_groups.new(name='Knee_L')
_vg = ob_torso_001.vertex_groups.new(name='LegIK_L')
_vg = ob_torso_001.vertex_groups.new(name='Shoulder.L')
_vg = ob_torso_001.vertex_groups.new(name='UpperArm.L')
_vg = ob_torso_001.vertex_groups.new(name='LowerArm.L')
_vg = ob_torso_001.vertex_groups.new(name='Hand.L')
_vg = ob_torso_001.vertex_groups.new(name='Pinky.L')
_vg = ob_torso_001.vertex_groups.new(name='Pinky2.L')
_vg = ob_torso_001.vertex_groups.new(name='Point.L')
_vg = ob_torso_001.vertex_groups.new(name='Point2.L')
_vg = ob_torso_001.vertex_groups.new(name='Ring.L')
_vg = ob_torso_001.vertex_groups.new(name='Ring2.L')
_vg = ob_torso_001.vertex_groups.new(name='Middle.L')
_vg = ob_torso_001.vertex_groups.new(name='Middle2.L')
_vg = ob_torso_001.vertex_groups.new(name='Thumb.L')
_vg = ob_torso_001.vertex_groups.new(name='Thumb2.L')
_vg = ob_torso_001.vertex_groups.new(name='Neck')
_vg = ob_torso_001.vertex_groups.new(name='Head')
_vg = ob_torso_001.vertex_groups.new(name='Thigh.L')
_vg = ob_torso_001.vertex_groups.new(name='Calf.L')
_vg = ob_torso_001.vertex_groups.new(name='Foot.L')
_vg = ob_torso_001.vertex_groups.new(name='Toes.L')
_vg = ob_torso_001.vertex_groups.new(name='Knee.L')
_vg = ob_torso_001.vertex_groups.new(name='LegIK.L')
_vg = ob_torso_001.vertex_groups.new(name='Elbow.L')
_vg = ob_torso_001.vertex_groups.new(name='ArmIK.L')
_vg = ob_torso_001.vertex_groups.new(name='Shoulder.R')
_vg = ob_torso_001.vertex_groups.new(name='UpperArm.R')
_vg = ob_torso_001.vertex_groups.new(name='LowerArm.R')
_vg = ob_torso_001.vertex_groups.new(name='Hand.R')
_vg = ob_torso_001.vertex_groups.new(name='Pinky.R')
_vg = ob_torso_001.vertex_groups.new(name='Pinky2.R')
_vg = ob_torso_001.vertex_groups.new(name='Point.R')
_vg = ob_torso_001.vertex_groups.new(name='Point2.R')
_vg = ob_torso_001.vertex_groups.new(name='Ring.R')
_vg = ob_torso_001.vertex_groups.new(name='Ring2.R')
_vg = ob_torso_001.vertex_groups.new(name='Middle.R')
_vg = ob_torso_001.vertex_groups.new(name='Middle2.R')
_vg = ob_torso_001.vertex_groups.new(name='Thumb.R')
_vg = ob_torso_001.vertex_groups.new(name='Thumb2.R')
_vg = ob_torso_001.vertex_groups.new(name='Elbow.R')
_vg = ob_torso_001.vertex_groups.new(name='ArmIK.R')
_vg = ob_torso_001.vertex_groups.new(name='Thigh.R')
_vg = ob_torso_001.vertex_groups.new(name='Calf.R')
_vg = ob_torso_001.vertex_groups.new(name='Foot.R')
_vg = ob_torso_001.vertex_groups.new(name='Toes.R')
_vg = ob_torso_001.vertex_groups.new(name='LegIK.R')
_vg = ob_torso_001.vertex_groups.new(name='Knee.R.001')
_m = ob_torso_001.modifiers.new('Mirror', 'MIRROR')
_m.use_clip = True
ob_right_hand.parent = ob_skeleton
ob_right_hand.matrix_parent_inverse = Matrix(((5.108e-05, -1.0, 0.007167, -0.0357), (-1.0, 1.676e-08, 0.007141, -3.358), (-0.007141, -0.007167, -0.9999, 4.981), (0.0, 0.0, 0.0, 1.0)))
ob_right_hand.location = (0.0, 0.0, 3.106)
ob_right_hand.lock_rotations_4d = False
ob_right_hand.empty_display_type = 'ARROWS'
ob_right_hand.lineart.crease_threshold = 0.0
ob_arm_lower_001.parent = ob_skeleton
ob_arm_lower_001.matrix_parent_inverse = Matrix(((-0.01034, 0.9968, -0.07896, 0.3664), (-0.9999, -0.01034, 0.0004067, -2.752), (-0.0004109, 0.07896, 0.9969, -4.986), (0.0, 0.0, 0.0, 1.0)))
ob_arm_lower_001.location = (0.0, 0.0, 3.106)
ob_arm_lower_001.lock_rotations_4d = False
ob_arm_lower_001.empty_display_type = 'ARROWS'
ob_arm_lower_001.lineart.crease_threshold = 0.0
ob_arm_upper_001.parent = ob_skeleton
ob_arm_upper_001.matrix_parent_inverse = Matrix(((0.01034, 0.9969, 0.07815, -0.3852), (-0.9999, 0.01034, 0.0004067, -1.644), (-0.0004026, -0.07815, 0.9969, -4.985), (0.0, 0.0, 0.0, 1.0)))
ob_arm_upper_001.location = (0.0, 0.0, 3.106)
ob_arm_upper_001.lock_rotations_4d = False
ob_arm_upper_001.empty_display_type = 'ARROWS'
ob_arm_upper_001.lineart.crease_threshold = 0.0
ob_arm_lower.parent = ob_skeleton
ob_arm_lower.matrix_parent_inverse = Matrix(((1.654e-07, -1.0, -0.0004067, 0.002033), (1.0, 6.93e-08, 0.0004067, -2.752), (-0.0004066, -0.0004067, 1.0, -5.0), (0.0, 0.0, 0.0, 1.0)))
ob_arm_lower.location = (0.0, 0.0, 3.106)
ob_arm_lower.lock_rotations_4d = False
ob_arm_lower.empty_display_type = 'ARROWS'
ob_arm_lower.lineart.crease_threshold = 0.0
_vg = ob_arm_lower.vertex_groups.new(name='Spine2')
_vg = ob_arm_lower.vertex_groups.new(name='Chest')
_vg = ob_arm_lower.vertex_groups.new(name='Pelvis')
_vg = ob_arm_lower.vertex_groups.new(name='Thigh_L')
_vg = ob_arm_lower.vertex_groups.new(name='Calf_L')
_vg = ob_arm_lower.vertex_groups.new(name='Spine1')
_vg = ob_arm_lower.vertex_groups.new(name='Bone.006')
_vg = ob_arm_lower.vertex_groups.new(name='Knee_L')
_vg = ob_arm_lower.vertex_groups.new(name='LegIK_L')
_vg = ob_arm_lower.vertex_groups.new(name='Shoulder.L')
_vg = ob_arm_lower.vertex_groups.new(name='UpperArm.L')
_vg = ob_arm_lower.vertex_groups.new(name='LowerArm.L')
_vg = ob_arm_lower.vertex_groups.new(name='Hand.L')
_vg = ob_arm_lower.vertex_groups.new(name='Pinky.L')
_vg = ob_arm_lower.vertex_groups.new(name='Pinky2.L')
_vg = ob_arm_lower.vertex_groups.new(name='Point.L')
_vg = ob_arm_lower.vertex_groups.new(name='Point2.L')
_vg = ob_arm_lower.vertex_groups.new(name='Ring.L')
_vg = ob_arm_lower.vertex_groups.new(name='Ring2.L')
_vg = ob_arm_lower.vertex_groups.new(name='Middle.L')
_vg = ob_arm_lower.vertex_groups.new(name='Middle2.L')
_vg = ob_arm_lower.vertex_groups.new(name='Thumb.L')
_vg = ob_arm_lower.vertex_groups.new(name='Thumb2.L')
_vg = ob_arm_lower.vertex_groups.new(name='Neck')
_vg = ob_arm_lower.vertex_groups.new(name='Head')
_vg = ob_arm_lower.vertex_groups.new(name='Thigh.L')
_vg = ob_arm_lower.vertex_groups.new(name='Calf.L')
_vg = ob_arm_lower.vertex_groups.new(name='Foot.L')
_vg = ob_arm_lower.vertex_groups.new(name='Toes.L')
_vg = ob_arm_lower.vertex_groups.new(name='Knee.L')
_vg = ob_arm_lower.vertex_groups.new(name='LegIK.L')
_vg = ob_arm_lower.vertex_groups.new(name='Elbow.L')
_vg = ob_arm_lower.vertex_groups.new(name='ArmIK.L')
_vg = ob_arm_lower.vertex_groups.new(name='Shoulder.R')
_vg = ob_arm_lower.vertex_groups.new(name='UpperArm.R')
_vg = ob_arm_lower.vertex_groups.new(name='LowerArm.R')
_vg = ob_arm_lower.vertex_groups.new(name='Hand.R')
_vg = ob_arm_lower.vertex_groups.new(name='Pinky.R')
_vg = ob_arm_lower.vertex_groups.new(name='Pinky2.R')
_vg = ob_arm_lower.vertex_groups.new(name='Point.R')
_vg = ob_arm_lower.vertex_groups.new(name='Point2.R')
_vg = ob_arm_lower.vertex_groups.new(name='Ring.R')
_vg = ob_arm_lower.vertex_groups.new(name='Ring2.R')
_vg = ob_arm_lower.vertex_groups.new(name='Middle.R')
_vg = ob_arm_lower.vertex_groups.new(name='Middle2.R')
_vg = ob_arm_lower.vertex_groups.new(name='Thumb.R')
_vg = ob_arm_lower.vertex_groups.new(name='Thumb2.R')
_vg = ob_arm_lower.vertex_groups.new(name='Elbow.R')
_vg = ob_arm_lower.vertex_groups.new(name='ArmIK.R')
_vg = ob_arm_lower.vertex_groups.new(name='Thigh.R')
_vg = ob_arm_lower.vertex_groups.new(name='Calf.R')
_vg = ob_arm_lower.vertex_groups.new(name='Foot.R')
_vg = ob_arm_lower.vertex_groups.new(name='Toes.R')
_vg = ob_arm_lower.vertex_groups.new(name='LegIK.R')
_vg = ob_arm_lower.vertex_groups.new(name='Knee.R.001')
ob_arm_upper.parent = ob_skeleton
ob_arm_upper.matrix_parent_inverse = Matrix(((1.786e-07, -1.0, -0.0004067, 0.002033), (1.0, 8.235e-08, 0.0004066, -1.644), (-0.0004071, -0.0004067, 1.0, -5.0), (0.0, 0.0, 0.0, 1.0)))
ob_arm_upper.location = (0.0, 0.0, 3.106)
ob_arm_upper.lock_rotations_4d = False
ob_arm_upper.empty_display_type = 'ARROWS'
ob_arm_upper.lineart.crease_threshold = 0.0
_vg = ob_arm_upper.vertex_groups.new(name='Spine2')
_vg = ob_arm_upper.vertex_groups.new(name='Chest')
_vg = ob_arm_upper.vertex_groups.new(name='Pelvis')
_vg = ob_arm_upper.vertex_groups.new(name='Thigh_L')
_vg = ob_arm_upper.vertex_groups.new(name='Calf_L')
_vg = ob_arm_upper.vertex_groups.new(name='Spine1')
_vg = ob_arm_upper.vertex_groups.new(name='Bone.006')
_vg = ob_arm_upper.vertex_groups.new(name='Knee_L')
_vg = ob_arm_upper.vertex_groups.new(name='LegIK_L')
_vg = ob_arm_upper.vertex_groups.new(name='Shoulder.L')
_vg = ob_arm_upper.vertex_groups.new(name='UpperArm.L')
_vg = ob_arm_upper.vertex_groups.new(name='LowerArm.L')
_vg = ob_arm_upper.vertex_groups.new(name='Hand.L')
_vg = ob_arm_upper.vertex_groups.new(name='Pinky.L')
_vg = ob_arm_upper.vertex_groups.new(name='Pinky2.L')
_vg = ob_arm_upper.vertex_groups.new(name='Point.L')
_vg = ob_arm_upper.vertex_groups.new(name='Point2.L')
_vg = ob_arm_upper.vertex_groups.new(name='Ring.L')
_vg = ob_arm_upper.vertex_groups.new(name='Ring2.L')
_vg = ob_arm_upper.vertex_groups.new(name='Middle.L')
_vg = ob_arm_upper.vertex_groups.new(name='Middle2.L')
_vg = ob_arm_upper.vertex_groups.new(name='Thumb.L')
_vg = ob_arm_upper.vertex_groups.new(name='Thumb2.L')
_vg = ob_arm_upper.vertex_groups.new(name='Neck')
_vg = ob_arm_upper.vertex_groups.new(name='Head')
_vg = ob_arm_upper.vertex_groups.new(name='Thigh.L')
_vg = ob_arm_upper.vertex_groups.new(name='Calf.L')
_vg = ob_arm_upper.vertex_groups.new(name='Foot.L')
_vg = ob_arm_upper.vertex_groups.new(name='Toes.L')
_vg = ob_arm_upper.vertex_groups.new(name='Knee.L')
_vg = ob_arm_upper.vertex_groups.new(name='LegIK.L')
_vg = ob_arm_upper.vertex_groups.new(name='Elbow.L')
_vg = ob_arm_upper.vertex_groups.new(name='ArmIK.L')
_vg = ob_arm_upper.vertex_groups.new(name='Shoulder.R')
_vg = ob_arm_upper.vertex_groups.new(name='UpperArm.R')
_vg = ob_arm_upper.vertex_groups.new(name='LowerArm.R')
_vg = ob_arm_upper.vertex_groups.new(name='Hand.R')
_vg = ob_arm_upper.vertex_groups.new(name='Pinky.R')
_vg = ob_arm_upper.vertex_groups.new(name='Pinky2.R')
_vg = ob_arm_upper.vertex_groups.new(name='Point.R')
_vg = ob_arm_upper.vertex_groups.new(name='Point2.R')
_vg = ob_arm_upper.vertex_groups.new(name='Ring.R')
_vg = ob_arm_upper.vertex_groups.new(name='Ring2.R')
_vg = ob_arm_upper.vertex_groups.new(name='Middle.R')
_vg = ob_arm_upper.vertex_groups.new(name='Middle2.R')
_vg = ob_arm_upper.vertex_groups.new(name='Thumb.R')
_vg = ob_arm_upper.vertex_groups.new(name='Thumb2.R')
_vg = ob_arm_upper.vertex_groups.new(name='Elbow.R')
_vg = ob_arm_upper.vertex_groups.new(name='ArmIK.R')
_vg = ob_arm_upper.vertex_groups.new(name='Thigh.R')
_vg = ob_arm_upper.vertex_groups.new(name='Calf.R')
_vg = ob_arm_upper.vertex_groups.new(name='Foot.R')
_vg = ob_arm_upper.vertex_groups.new(name='Toes.R')
_vg = ob_arm_upper.vertex_groups.new(name='LegIK.R')
_vg = ob_arm_upper.vertex_groups.new(name='Knee.R.001')
ob_calf.parent = ob_skeleton
ob_calf.matrix_parent_inverse = Matrix(((0.9968, -0.001717, 0.07992, -0.5778), (0.0798, 0.07957, -0.9936, 0.1301), (-0.004653, 0.9968, 0.07945, -0.1311), (0.0, 0.0, 0.0, 1.0)))
ob_calf.location = (0.0, 0.0, 3.106)
ob_calf.lock_rotations_4d = False
ob_calf.empty_display_type = 'ARROWS'
ob_calf.lineart.crease_threshold = 0.0
_vg = ob_calf.vertex_groups.new(name='Spine2')
_vg = ob_calf.vertex_groups.new(name='Chest')
_vg = ob_calf.vertex_groups.new(name='Pelvis')
_vg = ob_calf.vertex_groups.new(name='Thigh_L')
_vg = ob_calf.vertex_groups.new(name='Calf_L')
_vg = ob_calf.vertex_groups.new(name='Spine1')
_vg = ob_calf.vertex_groups.new(name='Bone.006')
_vg = ob_calf.vertex_groups.new(name='Knee_L')
_vg = ob_calf.vertex_groups.new(name='LegIK_L')
_vg = ob_calf.vertex_groups.new(name='Shoulder.L')
_vg = ob_calf.vertex_groups.new(name='UpperArm.L')
_vg = ob_calf.vertex_groups.new(name='LowerArm.L')
_vg = ob_calf.vertex_groups.new(name='Hand.L')
_vg = ob_calf.vertex_groups.new(name='Pinky.L')
_vg = ob_calf.vertex_groups.new(name='Pinky2.L')
_vg = ob_calf.vertex_groups.new(name='Point.L')
_vg = ob_calf.vertex_groups.new(name='Point2.L')
_vg = ob_calf.vertex_groups.new(name='Ring.L')
_vg = ob_calf.vertex_groups.new(name='Ring2.L')
_vg = ob_calf.vertex_groups.new(name='Middle.L')
_vg = ob_calf.vertex_groups.new(name='Middle2.L')
_vg = ob_calf.vertex_groups.new(name='Thumb.L')
_vg = ob_calf.vertex_groups.new(name='Thumb2.L')
_vg = ob_calf.vertex_groups.new(name='Neck')
_vg = ob_calf.vertex_groups.new(name='Head')
_vg = ob_calf.vertex_groups.new(name='Thigh.L')
_vg = ob_calf.vertex_groups.new(name='Calf.L')
_vg = ob_calf.vertex_groups.new(name='Foot.L')
_vg = ob_calf.vertex_groups.new(name='Toes.L')
_vg = ob_calf.vertex_groups.new(name='Knee.L')
_vg = ob_calf.vertex_groups.new(name='LegIK.L')
_vg = ob_calf.vertex_groups.new(name='Elbow.L')
_vg = ob_calf.vertex_groups.new(name='ArmIK.L')
_vg = ob_calf.vertex_groups.new(name='Shoulder.R')
_vg = ob_calf.vertex_groups.new(name='UpperArm.R')
_vg = ob_calf.vertex_groups.new(name='LowerArm.R')
_vg = ob_calf.vertex_groups.new(name='Hand.R')
_vg = ob_calf.vertex_groups.new(name='Pinky.R')
_vg = ob_calf.vertex_groups.new(name='Pinky2.R')
_vg = ob_calf.vertex_groups.new(name='Point.R')
_vg = ob_calf.vertex_groups.new(name='Point2.R')
_vg = ob_calf.vertex_groups.new(name='Ring.R')
_vg = ob_calf.vertex_groups.new(name='Ring2.R')
_vg = ob_calf.vertex_groups.new(name='Middle.R')
_vg = ob_calf.vertex_groups.new(name='Middle2.R')
_vg = ob_calf.vertex_groups.new(name='Thumb.R')
_vg = ob_calf.vertex_groups.new(name='Thumb2.R')
_vg = ob_calf.vertex_groups.new(name='Elbow.R')
_vg = ob_calf.vertex_groups.new(name='ArmIK.R')
_vg = ob_calf.vertex_groups.new(name='Thigh.R')
_vg = ob_calf.vertex_groups.new(name='Calf.R')
_vg = ob_calf.vertex_groups.new(name='Foot.R')
_vg = ob_calf.vertex_groups.new(name='Toes.R')
_vg = ob_calf.vertex_groups.new(name='LegIK.R')
_vg = ob_calf.vertex_groups.new(name='Knee.R.001')
ob_foot.parent = ob_skeleton
ob_foot.matrix_parent_inverse = Matrix(((-1.0, -1.863e-09, -6.301e-08, 0.5649), (3.725e-09, -1.0, -1.118e-07, -0.8806), (-6.385e-08, 7.451e-09, 1.0, -0.1859), (0.0, 0.0, 0.0, 1.0)))
ob_foot.location = (0.0, 0.0, 3.106)
ob_foot.lock_rotations_4d = False
ob_foot.empty_display_type = 'ARROWS'
ob_foot.lineart.crease_threshold = 0.0
_vg = ob_foot.vertex_groups.new(name='Spine2')
_vg = ob_foot.vertex_groups.new(name='Chest')
_vg = ob_foot.vertex_groups.new(name='Pelvis')
_vg = ob_foot.vertex_groups.new(name='Thigh_L')
_vg = ob_foot.vertex_groups.new(name='Calf_L')
_vg = ob_foot.vertex_groups.new(name='Spine1')
_vg = ob_foot.vertex_groups.new(name='Bone.006')
_vg = ob_foot.vertex_groups.new(name='Knee_L')
_vg = ob_foot.vertex_groups.new(name='LegIK_L')
_vg = ob_foot.vertex_groups.new(name='Shoulder.L')
_vg = ob_foot.vertex_groups.new(name='UpperArm.L')
_vg = ob_foot.vertex_groups.new(name='LowerArm.L')
_vg = ob_foot.vertex_groups.new(name='Hand.L')
_vg = ob_foot.vertex_groups.new(name='Pinky.L')
_vg = ob_foot.vertex_groups.new(name='Pinky2.L')
_vg = ob_foot.vertex_groups.new(name='Point.L')
_vg = ob_foot.vertex_groups.new(name='Point2.L')
_vg = ob_foot.vertex_groups.new(name='Ring.L')
_vg = ob_foot.vertex_groups.new(name='Ring2.L')
_vg = ob_foot.vertex_groups.new(name='Middle.L')
_vg = ob_foot.vertex_groups.new(name='Middle2.L')
_vg = ob_foot.vertex_groups.new(name='Thumb.L')
_vg = ob_foot.vertex_groups.new(name='Thumb2.L')
_vg = ob_foot.vertex_groups.new(name='Neck')
_vg = ob_foot.vertex_groups.new(name='Head')
_vg = ob_foot.vertex_groups.new(name='Thigh.L')
_vg = ob_foot.vertex_groups.new(name='Calf.L')
_vg = ob_foot.vertex_groups.new(name='Foot.L')
_vg = ob_foot.vertex_groups.new(name='Toes.L')
_vg = ob_foot.vertex_groups.new(name='Knee.L')
_vg = ob_foot.vertex_groups.new(name='LegIK.L')
_vg = ob_foot.vertex_groups.new(name='Elbow.L')
_vg = ob_foot.vertex_groups.new(name='ArmIK.L')
_vg = ob_foot.vertex_groups.new(name='Shoulder.R')
_vg = ob_foot.vertex_groups.new(name='UpperArm.R')
_vg = ob_foot.vertex_groups.new(name='LowerArm.R')
_vg = ob_foot.vertex_groups.new(name='Hand.R')
_vg = ob_foot.vertex_groups.new(name='Pinky.R')
_vg = ob_foot.vertex_groups.new(name='Pinky2.R')
_vg = ob_foot.vertex_groups.new(name='Point.R')
_vg = ob_foot.vertex_groups.new(name='Point2.R')
_vg = ob_foot.vertex_groups.new(name='Ring.R')
_vg = ob_foot.vertex_groups.new(name='Ring2.R')
_vg = ob_foot.vertex_groups.new(name='Middle.R')
_vg = ob_foot.vertex_groups.new(name='Middle2.R')
_vg = ob_foot.vertex_groups.new(name='Thumb.R')
_vg = ob_foot.vertex_groups.new(name='Thumb2.R')
_vg = ob_foot.vertex_groups.new(name='Elbow.R')
_vg = ob_foot.vertex_groups.new(name='ArmIK.R')
_vg = ob_foot.vertex_groups.new(name='Thigh.R')
_vg = ob_foot.vertex_groups.new(name='Calf.R')
_vg = ob_foot.vertex_groups.new(name='Foot.R')
_vg = ob_foot.vertex_groups.new(name='Toes.R')
_vg = ob_foot.vertex_groups.new(name='LegIK.R')
_vg = ob_foot.vertex_groups.new(name='Knee.R.001')
ob_thighs.parent = ob_skeleton
ob_thighs.matrix_parent_inverse = Matrix(((0.9968, -0.001723, 0.08006, -0.578), (0.08005, -0.004887, -0.9968, 1.733), (0.002108, 1.0, -0.004733, 0.01526), (0.0, 0.0, 0.0, 1.0)))
ob_thighs.location = (0.0, 0.0, 3.106)
ob_thighs.lock_rotations_4d = False
ob_thighs.empty_display_type = 'ARROWS'
ob_thighs.lineart.crease_threshold = 0.0
_vg = ob_thighs.vertex_groups.new(name='Spine2')
_vg = ob_thighs.vertex_groups.new(name='Chest')
_vg = ob_thighs.vertex_groups.new(name='Pelvis')
_vg = ob_thighs.vertex_groups.new(name='Thigh_L')
_vg = ob_thighs.vertex_groups.new(name='Calf_L')
_vg = ob_thighs.vertex_groups.new(name='Spine1')
_vg = ob_thighs.vertex_groups.new(name='Bone.006')
_vg = ob_thighs.vertex_groups.new(name='Knee_L')
_vg = ob_thighs.vertex_groups.new(name='LegIK_L')
_vg = ob_thighs.vertex_groups.new(name='Shoulder.L')
_vg = ob_thighs.vertex_groups.new(name='UpperArm.L')
_vg = ob_thighs.vertex_groups.new(name='LowerArm.L')
_vg = ob_thighs.vertex_groups.new(name='Hand.L')
_vg = ob_thighs.vertex_groups.new(name='Pinky.L')
_vg = ob_thighs.vertex_groups.new(name='Pinky2.L')
_vg = ob_thighs.vertex_groups.new(name='Point.L')
_vg = ob_thighs.vertex_groups.new(name='Point2.L')
_vg = ob_thighs.vertex_groups.new(name='Ring.L')
_vg = ob_thighs.vertex_groups.new(name='Ring2.L')
_vg = ob_thighs.vertex_groups.new(name='Middle.L')
_vg = ob_thighs.vertex_groups.new(name='Middle2.L')
_vg = ob_thighs.vertex_groups.new(name='Thumb.L')
_vg = ob_thighs.vertex_groups.new(name='Thumb2.L')
_vg = ob_thighs.vertex_groups.new(name='Neck')
_vg = ob_thighs.vertex_groups.new(name='Head')
_vg = ob_thighs.vertex_groups.new(name='Thigh.L')
_vg = ob_thighs.vertex_groups.new(name='Calf.L')
_vg = ob_thighs.vertex_groups.new(name='Foot.L')
_vg = ob_thighs.vertex_groups.new(name='Toes.L')
_vg = ob_thighs.vertex_groups.new(name='Knee.L')
_vg = ob_thighs.vertex_groups.new(name='LegIK.L')
_vg = ob_thighs.vertex_groups.new(name='Elbow.L')
_vg = ob_thighs.vertex_groups.new(name='ArmIK.L')
_vg = ob_thighs.vertex_groups.new(name='Shoulder.R')
_vg = ob_thighs.vertex_groups.new(name='UpperArm.R')
_vg = ob_thighs.vertex_groups.new(name='LowerArm.R')
_vg = ob_thighs.vertex_groups.new(name='Hand.R')
_vg = ob_thighs.vertex_groups.new(name='Pinky.R')
_vg = ob_thighs.vertex_groups.new(name='Pinky2.R')
_vg = ob_thighs.vertex_groups.new(name='Point.R')
_vg = ob_thighs.vertex_groups.new(name='Point2.R')
_vg = ob_thighs.vertex_groups.new(name='Ring.R')
_vg = ob_thighs.vertex_groups.new(name='Ring2.R')
_vg = ob_thighs.vertex_groups.new(name='Middle.R')
_vg = ob_thighs.vertex_groups.new(name='Middle2.R')
_vg = ob_thighs.vertex_groups.new(name='Thumb.R')
_vg = ob_thighs.vertex_groups.new(name='Thumb2.R')
_vg = ob_thighs.vertex_groups.new(name='Elbow.R')
_vg = ob_thighs.vertex_groups.new(name='ArmIK.R')
_vg = ob_thighs.vertex_groups.new(name='Thigh.R')
_vg = ob_thighs.vertex_groups.new(name='Calf.R')
_vg = ob_thighs.vertex_groups.new(name='Foot.R')
_vg = ob_thighs.vertex_groups.new(name='Toes.R')
_vg = ob_thighs.vertex_groups.new(name='LegIK.R')
_vg = ob_thighs.vertex_groups.new(name='Knee.R.001')
ob_calf_001.parent = ob_skeleton
ob_calf_001.matrix_parent_inverse = Matrix(((0.9968, 0.01353, -0.07908, 0.5762), (-0.07991, 0.07957, -0.9936, 0.1301), (-0.007152, 0.9967, 0.08039, -0.138), (0.0, 0.0, 0.0, 1.0)))
ob_calf_001.location = (0.0, 0.0, 3.106)
ob_calf_001.lock_rotations_4d = False
ob_calf_001.empty_display_type = 'ARROWS'
ob_calf_001.lineart.crease_threshold = 0.0
_vg = ob_calf_001.vertex_groups.new(name='Spine2')
_vg = ob_calf_001.vertex_groups.new(name='Chest')
_vg = ob_calf_001.vertex_groups.new(name='Pelvis')
_vg = ob_calf_001.vertex_groups.new(name='Thigh_L')
_vg = ob_calf_001.vertex_groups.new(name='Calf_L')
_vg = ob_calf_001.vertex_groups.new(name='Spine1')
_vg = ob_calf_001.vertex_groups.new(name='Bone.006')
_vg = ob_calf_001.vertex_groups.new(name='Knee_L')
_vg = ob_calf_001.vertex_groups.new(name='LegIK_L')
_vg = ob_calf_001.vertex_groups.new(name='Shoulder.L')
_vg = ob_calf_001.vertex_groups.new(name='UpperArm.L')
_vg = ob_calf_001.vertex_groups.new(name='LowerArm.L')
_vg = ob_calf_001.vertex_groups.new(name='Hand.L')
_vg = ob_calf_001.vertex_groups.new(name='Pinky.L')
_vg = ob_calf_001.vertex_groups.new(name='Pinky2.L')
_vg = ob_calf_001.vertex_groups.new(name='Point.L')
_vg = ob_calf_001.vertex_groups.new(name='Point2.L')
_vg = ob_calf_001.vertex_groups.new(name='Ring.L')
_vg = ob_calf_001.vertex_groups.new(name='Ring2.L')
_vg = ob_calf_001.vertex_groups.new(name='Middle.L')
_vg = ob_calf_001.vertex_groups.new(name='Middle2.L')
_vg = ob_calf_001.vertex_groups.new(name='Thumb.L')
_vg = ob_calf_001.vertex_groups.new(name='Thumb2.L')
_vg = ob_calf_001.vertex_groups.new(name='Neck')
_vg = ob_calf_001.vertex_groups.new(name='Head')
_vg = ob_calf_001.vertex_groups.new(name='Thigh.L')
_vg = ob_calf_001.vertex_groups.new(name='Calf.L')
_vg = ob_calf_001.vertex_groups.new(name='Foot.L')
_vg = ob_calf_001.vertex_groups.new(name='Toes.L')
_vg = ob_calf_001.vertex_groups.new(name='Knee.L')
_vg = ob_calf_001.vertex_groups.new(name='LegIK.L')
_vg = ob_calf_001.vertex_groups.new(name='Elbow.L')
_vg = ob_calf_001.vertex_groups.new(name='ArmIK.L')
_vg = ob_calf_001.vertex_groups.new(name='Shoulder.R')
_vg = ob_calf_001.vertex_groups.new(name='UpperArm.R')
_vg = ob_calf_001.vertex_groups.new(name='LowerArm.R')
_vg = ob_calf_001.vertex_groups.new(name='Hand.R')
_vg = ob_calf_001.vertex_groups.new(name='Pinky.R')
_vg = ob_calf_001.vertex_groups.new(name='Pinky2.R')
_vg = ob_calf_001.vertex_groups.new(name='Point.R')
_vg = ob_calf_001.vertex_groups.new(name='Point2.R')
_vg = ob_calf_001.vertex_groups.new(name='Ring.R')
_vg = ob_calf_001.vertex_groups.new(name='Ring2.R')
_vg = ob_calf_001.vertex_groups.new(name='Middle.R')
_vg = ob_calf_001.vertex_groups.new(name='Middle2.R')
_vg = ob_calf_001.vertex_groups.new(name='Thumb.R')
_vg = ob_calf_001.vertex_groups.new(name='Thumb2.R')
_vg = ob_calf_001.vertex_groups.new(name='Elbow.R')
_vg = ob_calf_001.vertex_groups.new(name='ArmIK.R')
_vg = ob_calf_001.vertex_groups.new(name='Thigh.R')
_vg = ob_calf_001.vertex_groups.new(name='Calf.R')
_vg = ob_calf_001.vertex_groups.new(name='Foot.R')
_vg = ob_calf_001.vertex_groups.new(name='Toes.R')
_vg = ob_calf_001.vertex_groups.new(name='LegIK.R')
_vg = ob_calf_001.vertex_groups.new(name='Knee.R.001')
ob_thighs_001.parent = ob_skeleton
ob_thighs_001.matrix_parent_inverse = Matrix(((0.9968, 5.625e-07, -0.07995, 0.5777), (-0.07995, -0.004887, -0.9968, 1.733), (-0.0003912, 1.0, -0.004871, 0.01625), (0.0, 0.0, 0.0, 1.0)))
ob_thighs_001.location = (0.0, 0.0, 3.106)
ob_thighs_001.lock_rotations_4d = False
ob_thighs_001.empty_display_type = 'ARROWS'
ob_thighs_001.lineart.crease_threshold = 0.0
ob_foot_001.parent = ob_skeleton
ob_foot_001.matrix_parent_inverse = Matrix(((-1.0, -0.0025, -9.42e-05, -0.5646), (0.0025, -1.0, -0.0002004, -0.8792), (-9.379e-05, -0.0002006, 1.0, -0.1859), (0.0, 0.0, 0.0, 1.0)))
ob_foot_001.location = (0.0, 0.0, 3.106)
ob_foot_001.lock_rotations_4d = False
ob_foot_001.empty_display_type = 'ARROWS'
ob_foot_001.lineart.crease_threshold = 0.0
_vg = ob_foot_001.vertex_groups.new(name='Spine2')
_vg = ob_foot_001.vertex_groups.new(name='Chest')
_vg = ob_foot_001.vertex_groups.new(name='Pelvis')
_vg = ob_foot_001.vertex_groups.new(name='Thigh_L')
_vg = ob_foot_001.vertex_groups.new(name='Calf_L')
_vg = ob_foot_001.vertex_groups.new(name='Spine1')
_vg = ob_foot_001.vertex_groups.new(name='Bone.006')
_vg = ob_foot_001.vertex_groups.new(name='Knee_L')
_vg = ob_foot_001.vertex_groups.new(name='LegIK_L')
_vg = ob_foot_001.vertex_groups.new(name='Shoulder.L')
_vg = ob_foot_001.vertex_groups.new(name='UpperArm.L')
_vg = ob_foot_001.vertex_groups.new(name='LowerArm.L')
_vg = ob_foot_001.vertex_groups.new(name='Hand.L')
_vg = ob_foot_001.vertex_groups.new(name='Pinky.L')
_vg = ob_foot_001.vertex_groups.new(name='Pinky2.L')
_vg = ob_foot_001.vertex_groups.new(name='Point.L')
_vg = ob_foot_001.vertex_groups.new(name='Point2.L')
_vg = ob_foot_001.vertex_groups.new(name='Ring.L')
_vg = ob_foot_001.vertex_groups.new(name='Ring2.L')
_vg = ob_foot_001.vertex_groups.new(name='Middle.L')
_vg = ob_foot_001.vertex_groups.new(name='Middle2.L')
_vg = ob_foot_001.vertex_groups.new(name='Thumb.L')
_vg = ob_foot_001.vertex_groups.new(name='Thumb2.L')
_vg = ob_foot_001.vertex_groups.new(name='Neck')
_vg = ob_foot_001.vertex_groups.new(name='Head')
_vg = ob_foot_001.vertex_groups.new(name='Thigh.L')
_vg = ob_foot_001.vertex_groups.new(name='Calf.L')
_vg = ob_foot_001.vertex_groups.new(name='Foot.L')
_vg = ob_foot_001.vertex_groups.new(name='Toes.L')
_vg = ob_foot_001.vertex_groups.new(name='Knee.L')
_vg = ob_foot_001.vertex_groups.new(name='LegIK.L')
_vg = ob_foot_001.vertex_groups.new(name='Elbow.L')
_vg = ob_foot_001.vertex_groups.new(name='ArmIK.L')
_vg = ob_foot_001.vertex_groups.new(name='Shoulder.R')
_vg = ob_foot_001.vertex_groups.new(name='UpperArm.R')
_vg = ob_foot_001.vertex_groups.new(name='LowerArm.R')
_vg = ob_foot_001.vertex_groups.new(name='Hand.R')
_vg = ob_foot_001.vertex_groups.new(name='Pinky.R')
_vg = ob_foot_001.vertex_groups.new(name='Pinky2.R')
_vg = ob_foot_001.vertex_groups.new(name='Point.R')
_vg = ob_foot_001.vertex_groups.new(name='Point2.R')
_vg = ob_foot_001.vertex_groups.new(name='Ring.R')
_vg = ob_foot_001.vertex_groups.new(name='Ring2.R')
_vg = ob_foot_001.vertex_groups.new(name='Middle.R')
_vg = ob_foot_001.vertex_groups.new(name='Middle2.R')
_vg = ob_foot_001.vertex_groups.new(name='Thumb.R')
_vg = ob_foot_001.vertex_groups.new(name='Thumb2.R')
_vg = ob_foot_001.vertex_groups.new(name='Elbow.R')
_vg = ob_foot_001.vertex_groups.new(name='ArmIK.R')
_vg = ob_foot_001.vertex_groups.new(name='Thigh.R')
_vg = ob_foot_001.vertex_groups.new(name='Calf.R')
_vg = ob_foot_001.vertex_groups.new(name='Foot.R')
_vg = ob_foot_001.vertex_groups.new(name='Toes.R')
_vg = ob_foot_001.vertex_groups.new(name='LegIK.R')
_vg = ob_foot_001.vertex_groups.new(name='Knee.R.001')
ob_torso.parent = ob_skeleton
ob_torso.location = (0.0, 0.0, 3.26)
ob_torso.lock_rotations_4d = False
ob_torso.empty_display_type = 'ARROWS'
ob_torso.lineart.crease_threshold = 0.0
_vg = ob_torso.vertex_groups.new(name='Waist')
for _i, _w in zip([0, 1, 2, 3, 4, 5, 6, 7, 8, 9, 10, 11, 12, 13, 14, 15, 16, 17, 18, 19, 20, 21, 22, 23, 24, 25, 42, 43, 44, 45, 46, 47], [1.0, 0.9999, 0.75, 0.75, 1.0, 0.9874, 0.75, 0.75, 1.0, 1.0, 0.75, 0.75, 1.0, 1.0, 1.0, 1.0, 1.0, 0.9995, 0.9999, 1.0, 0.25, 0.25, 0.25, 0.25, 0.25, 0.25, 0.5, 0.5, 0.5, 0.5, 0.5, 0.5]): _vg.add([_i], _w, 'REPLACE')
_vg = ob_torso.vertex_groups.new(name='Chest')
for _i, _w in zip([2, 3, 6, 7, 10, 11, 20, 21, 22, 23, 24, 25, 26, 27, 28, 29, 30, 31, 32, 33, 34, 35, 36, 37, 38, 39, 40, 41, 42, 43, 44, 45, 46, 47], [0.25, 0.25, 0.25, 0.25, 0.25, 0.25, 0.75, 0.75, 0.75, 0.75, 0.75, 0.75, 1.0, 1.0, 1.0, 1.0, 1.0, 1.0, 1.0, 1.0, 1.0, 1.0, 1.0, 1.0, 1.0, 1.0, 1.0, 1.0, 0.5, 0.5, 0.5, 0.5, 0.5, 0.5]): _vg.add([_i], _w, 'REPLACE')
_m = ob_torso.modifiers.new('Mirror', 'MIRROR')
_m.use_clip = True
_m = ob_torso.modifiers.new('Armature', 'ARMATURE')
_m.object = ob_skeleton
ob_hemi.location = (0.0, 0.0, 0.0)
ob_hemi.lineart.crease_threshold = 0.0
ob_lamp.location = (4.015, 1.005, 9.24)
ob_lamp.rotation_euler = (0.6503, 0.05522, 1.866)
ob_lamp.lock_rotations_4d = False
ob_lamp.empty_display_type = 'ARROWS'
ob_lamp.color = (0.0, 0.0, 0.0, 0.0)
ob_lamp.lineart.crease_threshold = 0.0
ob_camera.location = (3.372, -9.736, 4.456)
ob_camera.rotation_euler = (1.571, 5.669e-07, 0.168)
ob_camera.scale = (1.0, 1.0, 1.0)
ob_camera.lock_rotations_4d = False
ob_camera.empty_display_type = 'ARROWS'
ob_camera.color = (0.0, 0.0, 0.0, 0.0)
ob_camera.display_type = 'WIRE'
ob_camera.lineart.crease_threshold = 0.0

# ---- collection membership
col_collection_1.objects.link(ob_skeleton)
col_collection_1.objects.link(ob_cube)
col_collection_1.objects.link(ob_lefthand)
col_collection_1.objects.link(ob_torso_001)
col_collection_1.objects.link(ob_right_hand)
col_collection_1.objects.link(ob_arm_lower_001)
col_collection_1.objects.link(ob_arm_upper_001)
col_collection_1.objects.link(ob_arm_lower)
col_collection_1.objects.link(ob_arm_upper)
col_collection_1.objects.link(ob_calf)
col_collection_1.objects.link(ob_foot)
col_collection_1.objects.link(ob_thighs)
col_collection_1.objects.link(ob_calf_001)
col_collection_1.objects.link(ob_thighs_001)
col_collection_1.objects.link(ob_foot_001)
col_collection_1.objects.link(ob_torso)
col_collection_1.objects.link(ob_hemi)
col_collection_1.objects.link(ob_lamp)
col_collection_1.objects.link(ob_camera)

# ---- scene / render settings (as saved in the file)
scene.camera = ob_camera
scene.frame_start = 1; scene.frame_end = 60; scene.frame_set(2)
scene.render.engine = 'BLENDER_EEVEE_NEXT'
scene.render.fps = 60
scene.render.dither_intensity = 0.0
scene.render.film_transparent = True
scene.render.use_bake_selected_to_active = True
scene.render.use_bake_clear = False
scene.render.bake_bias = 18.3
scene.cycles.use_denoising = False
scene.cycles.samples = 128
scene.cycles.sampling_pattern = 'TABULATED_SOBOL'
scene.cycles.use_adaptive_sampling = False
scene.cycles.use_light_tree = False
scene.cycles.blur_glossy = 0.0
scene.cycles.sample_clamp_indirect = 0.0
scene.view_settings.view_transform = 'Standard'
bpy.context.view_layer.update()
